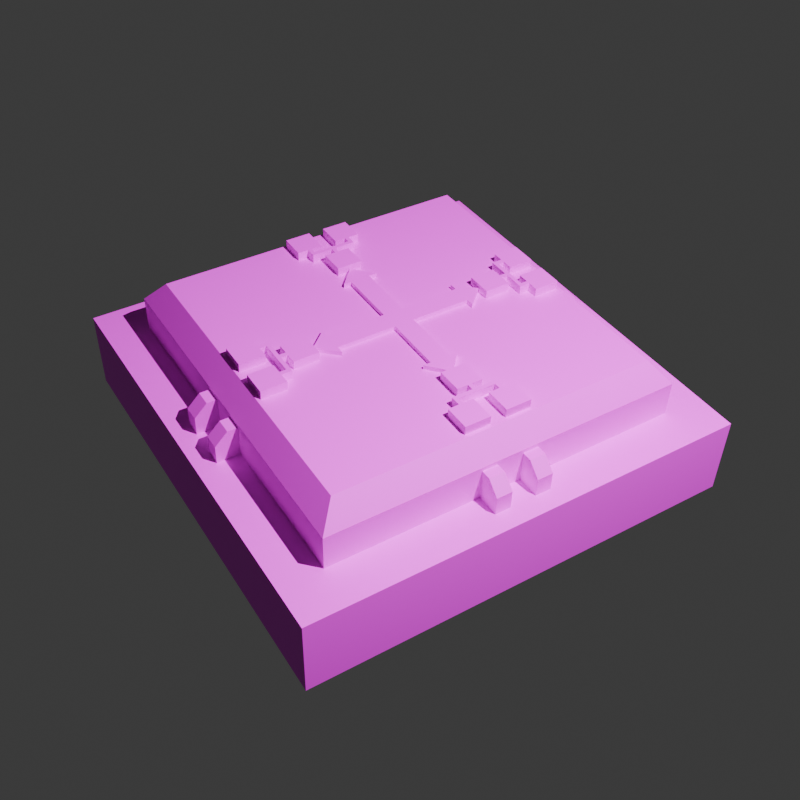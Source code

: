 # Source: DataBridge.blend  (saved by Blender 5.1.30; exported with 4.5.12 LTS)
import bpy
from mathutils import Matrix  # noqa: F401  (used for matrix-valued properties, if any)

bpy.ops.wm.read_factory_settings(use_empty=True)
scene = bpy.context.scene
scene.name = 'Scene'

# ---- collections
col_base_parts = bpy.data.collections.new('Base Parts'); scene.collection.children.link(col_base_parts)
col_base_parts.hide_render = True
col_combined_mesh = bpy.data.collections.new('Combined Mesh'); scene.collection.children.link(col_combined_mesh)
col_rendering = bpy.data.collections.new('Rendering'); scene.collection.children.link(col_rendering)

# ---- images (referenced by path relative to the original .blend; pixels are not part of the script)
import os
ASSET_DIR = os.environ.get("B2B_ASSET_DIR", "")  # directory of the original .blend (textures are referenced by path, not embedded)
HERE = os.path.dirname(os.path.abspath(__file__))  # packed textures are extracted next to this script under _unpacked/

def load_image(name, relpath, width, height, colorspace="sRGB"):
    """Load a texture the original file referenced (path relative to the .blend, or extracted next to this script)."""
    p = next((c for c in (os.path.join(HERE, relpath), os.path.join(ASSET_DIR, relpath)) if relpath and os.path.exists(c)), "")
    if p:
        img = bpy.data.images.load(p, check_existing=True)
        img.name = name
    else:  # same state as the original file: an image datablock whose file is absent (Cycles renders it pink)
        img = bpy.data.images.new(name, width, height)
        img.source = "FILE"
        img.filepath = "//" + (relpath or name)
    img.colorspace_settings.name = colorspace
    return img
img_color_black_png = load_image('color_black.png', 'color_black.png', 1024, 1024, 'sRGB')

# ---- materials (node trees are filled in below, after node groups)
mat_material = bpy.data.materials.new('Material')
mat_material.alpha_threshold = 0.0
mat_material.use_backface_culling_lightprobe_volume = False
mat_material.roughness = 0.5
mat_material.line_color = (0.0, 0.0, 0.0, 1.0)

# ---- material node trees
mat_material.use_nodes = True; mat_material.node_tree.nodes.clear()
_N = mat_material.node_tree.nodes; _L = mat_material.node_tree.links
n0 = _N.new('ShaderNodeOutputMaterial'); n0.name = 'Material Output'; n0.location = (200, 100)
n1 = _N.new('ShaderNodeBsdfPrincipled'); n1.name = 'Principled BSDF'; n1.location = (-200, 100)
n2 = _N.new('ShaderNodeTexImage'); n2.name = 'Image Texture'; n2.location = (-490, 80)
n2.image = img_color_black_png
_L.new(n1.outputs[0], n0.inputs[0])
_L.new(n2.outputs[0], n1.inputs[0])
n0.is_active_output = True

# ---- world
world_world = bpy.data.worlds.new('World'); scene.world = world_world
world_world.use_nodes = True; world_world.node_tree.nodes.clear()
_N = world_world.node_tree.nodes; _L = world_world.node_tree.links
n0 = _N.new('ShaderNodeOutputWorld'); n0.name = 'World Output'; n0.location = (200, 100)
n1 = _N.new('ShaderNodeBackground'); n1.name = 'Background'; n1.location = (-200, 100)
n1.inputs[0].default_value = (0.05088, 0.05088, 0.05088, 1.0)
_L.new(n1.outputs[0], n0.inputs[0])
n0.is_active_output = True
world_world.color = (0.05088, 0.05088, 0.05088)
world_world.sun_shadow_jitter_overblur = 0.0

# ---- cameras
cam_camera = bpy.data.cameras.new('Camera')
cam_camera.clip_end = 100.0
cam_camera.ortho_scale = 7.314

# ---- lights
light_point = bpy.data.lights.new('Point', 'POINT')
light_point.energy = 100.0

# ---- meshes
me_datasymbol = bpy.data.meshes.new('DataSymbol')
me_datasymbol.from_pydata([(-0.00225, 0.0095, -0.005), (-0.0145, 0.0095, -0.005), (-0.0145, 0.0385, -0.005), (-0.009, -0.0385, -0.005), (-0.02125, -0.0095, -0.005), (-0.009, -0.0095, -0.005), (-0.038, -0.0385, -0.005), (0.00225, 0.0095, -0.005), (0.0145, 0.0385, -0.005), (0.0145, 0.0095, -0.005), (0.00225, 0.00225, -0.005), (-0.00225, 0.00225, -0.005), (-0.02575, -0.0095, -0.005), (0.038, -0.0095, -0.005), (0.038, -0.0385, -0.005), (0.02575, -0.0095, -0.005), (-0.038, -0.0095, -0.005), (-0.02125, -0.00225, -0.005), (-0.02575, 0.00225, -0.005), (0.02125, -0.0095, -0.005), (0.02125, -0.00225, -0.005), (0.02575, 0.00225, -0.005), (0.009, -0.0385, -0.005), (0.009, -0.0095, -0.005), (0.00225, 0.00225, 0.005), (0.00225, 0.0095, 0.005), (0.0145, 0.0095, 0.005), (0.0145, 0.0385, 0.005), (-0.0145, 0.0385, 0.005), (-0.0145, 0.0095, 0.005), (-0.00225, 0.0095, 0.005), (-0.00225, 0.00225, 0.005), (-0.02575, 0.00225, 0.005), (-0.02575, -0.0095, 0.005), (-0.038, -0.0095, 0.005), (-0.038, -0.0385, 0.005), (-0.009, -0.0385, 0.005), (-0.009, -0.0095, 0.005), (-0.02125, -0.0095, 0.005), (-0.02125, -0.00225, 0.005), (0.02125, -0.00225, 0.005), (0.02125, -0.0095, 0.005), (0.009, -0.0095, 0.005), (0.009, -0.0385, 0.005), (0.038, -0.0385, 0.005), (0.038, -0.0095, 0.005), (0.02575, -0.0095, 0.005), (0.02575, 0.00225, 0.005)], [(25, 30), (24, 31), (33, 38), (32, 39), (41, 46), (40, 47)], [(2, 8, 9, 7, 0, 1), (1, 29, 28, 2), (3, 6, 16, 12, 4, 5), (12, 33, 32, 18), (12, 18, 17, 4), (21, 15, 19, 20), (20, 17, 18, 11, 10, 21), (14, 22, 23, 19, 15, 13), (8, 27, 26, 9), (0, 30, 29, 1), (16, 34, 33, 12), (11, 31, 30, 0), (3, 36, 35, 6), (7, 25, 24, 10), (10, 24, 47, 21), (19, 41, 40, 20), (5, 37, 36, 3), (2, 28, 27, 8), (20, 40, 39, 17), (4, 38, 37, 5), (17, 39, 38, 4), (6, 35, 34, 16), (10, 11, 0, 7), (22, 43, 42, 23), (14, 44, 43, 22), (13, 45, 44, 14), (15, 46, 45, 13), (21, 47, 46, 15), (9, 26, 25, 7), (18, 32, 31, 11), (23, 42, 41, 19)])
_uv = me_datasymbol.uv_layers.new(name='UVMap')
_uv.uv.foreach_set('vector', [0.08263, 0.298, 0.09027, 0.298, 0.09027, 0.2904, 0.08704, 0.2904, 0.08586, 0.2904, 0.08263, 0.2904, 0.09006, 0.2854, 0.09006, 0.288, 0.0977, 0.288, 0.0977, 0.2854, 0.08408, 0.2777, 0.07644, 0.2777, 0.07644, 0.2854, 0.07967, 0.2854, 0.08085, 0.2854, 0.08408, 0.2854, 0.08506, 0.2854, 0.08506, 0.288, 0.08815, 0.288, 0.08815, 0.2854, 0.07967, 0.2854, 0.07967, 0.2885, 0.08085, 0.2873, 0.08085, 0.2854, 0.09323, 0.2885, 0.09323, 0.2854, 0.09205, 0.2854, 0.09205, 0.2873, 0.09205, 0.2873, 0.08085, 0.2873, 0.07967, 0.2885, 0.08586, 0.2885, 0.08704, 0.2885, 0.09323, 0.2885, 0.09646, 0.2777, 0.08882, 0.2777, 0.08882, 0.2854, 0.09205, 0.2854, 0.09323, 0.2854, 0.09646, 0.2854, 0.0977, 0.2854, 0.0977, 0.288, 0.09006, 0.288, 0.09006, 0.2854, 0.08586, 0.2854, 0.08586, 0.288, 0.08263, 0.288, 0.08263, 0.2854, 0.07644, 0.2854, 0.07644, 0.288, 0.07967, 0.288, 0.07967, 0.2854, 0.08815, 0.2854, 0.08815, 0.288, 0.09006, 0.288, 0.09006, 0.2854, 0.08408, 0.2854, 0.08408, 0.288, 0.07644, 0.288, 0.07644, 0.2854, 0.09006, 0.2854, 0.09006, 0.288, 0.08815, 0.288, 0.08815, 0.2854, 0.08704, 0.2854, 0.08704, 0.288, 0.09323, 0.288, 0.09323, 0.2854, 0.08506, 0.2854, 0.08506, 0.288, 0.08697, 0.288, 0.08697, 0.2854, 0.08506, 0.2854, 0.08506, 0.288, 0.07742, 0.288, 0.07742, 0.2854, 0.08263, 0.2854, 0.08263, 0.288, 0.09027, 0.288, 0.09027, 0.2854, 0.09205, 0.2854, 0.09205, 0.288, 0.08085, 0.288, 0.08085, 0.2854, 0.08085, 0.2854, 0.08085, 0.288, 0.08408, 0.288, 0.08408, 0.2854, 0.08697, 0.2854, 0.08697, 0.288, 0.08506, 0.288, 0.08506, 0.2854, 0.07742, 0.2854, 0.07742, 0.288, 0.08506, 0.288, 0.08506, 0.2854, 0.08704, 0.2885, 0.08586, 0.2885, 0.08586, 0.2904, 0.08704, 0.2904, 0.07742, 0.2854, 0.07742, 0.288, 0.08506, 0.288, 0.08506, 0.2854, 0.09646, 0.2854, 0.09646, 0.288, 0.08882, 0.288, 0.08882, 0.2854, 0.08506, 0.2854, 0.08506, 0.288, 0.07742, 0.288, 0.07742, 0.2854, 0.09323, 0.2854, 0.09323, 0.288, 0.09646, 0.288, 0.09646, 0.2854, 0.08815, 0.2854, 0.08815, 0.288, 0.08506, 0.288, 0.08506, 0.2854, 0.09027, 0.2854, 0.09027, 0.288, 0.08704, 0.288, 0.08704, 0.2854, 0.07967, 0.2854, 0.07967, 0.288, 0.08586, 0.288, 0.08586, 0.2854, 0.08882, 0.2854, 0.08882, 0.288, 0.09205, 0.288, 0.09205, 0.2854])
me_datasymbol.materials.append(mat_material)
me_datasymbol.update()
me_cube_003 = bpy.data.meshes.new('Cube.003')
me_cube_003.from_pydata([(-0.25, -0.25, -0.2925), (-0.2025, -0.2025, -0.16), (-0.25, 0.25, -0.2925), (-0.2025, 0.2025, -0.16), (0.25, -0.25, -0.2925), (0.2025, -0.2025, -0.16), (0.25, 0.25, -0.2925), (0.2025, 0.2025, -0.16), (-0.25, -0.25, -0.2), (-0.25, 0.25, -0.2), (0.25, 0.25, -0.2), (0.25, -0.25, -0.2), (-0.1822, -0.1822, -0.135), (-0.1822, 0.1822, -0.135), (0.1822, 0.1822, -0.135), (0.1822, -0.1822, -0.135), (-0.1822, 0.0, -0.135), (0.1822, 0.0, -0.135), (0.0, 0.1822, -0.135), (0.0, -0.1822, -0.135), (0.0, 0.0, -0.135), (-0.2025, -0.2025, -0.2), (-0.2025, 0.2025, -0.2), (0.2025, -0.2025, -0.2), (0.2025, 0.2025, -0.2)], [], [(3, 7, 24, 22), (5, 1, 21, 23), (1, 3, 22, 21), (7, 5, 23, 24), (2, 6, 4, 0), (5, 7, 14, 17, 15), (4, 11, 8, 0), (6, 10, 11, 4), (2, 9, 10, 6), (0, 8, 9, 2), (20, 16, 12, 19), (3, 1, 12, 16, 13), (1, 5, 15, 19, 12), (7, 3, 13, 18, 14), (18, 13, 16, 20), (14, 18, 20, 17), (17, 20, 19, 15), (23, 11, 10, 24), (24, 10, 9, 22), (22, 9, 8, 21), (21, 8, 11, 23)])
_uv = me_cube_003.uv_layers.new(name='UVMap')
_uv.uv.foreach_set('vector', [0.6458, 0.5885, 0.6458, 0.6169, 0.6458, 0.6169, 0.6458, 0.5885, 0.6458, 0.6453, 0.6458, 0.6736, 0.6458, 0.6736, 0.6458, 0.6453, 0.6458, 0.5601, 0.6458, 0.5885, 0.6458, 0.5885, 0.6458, 0.5601, 0.6458, 0.6169, 0.6458, 0.6453, 0.6458, 0.6453, 0.6458, 0.6169, 0.5891, 0.6169, 0.6175, 0.6169, 0.6175, 0.6453, 0.5891, 0.6453, 0.6458, 0.6453, 0.6458, 0.6169, 0.6458, 0.6169, 0.6458, 0.6311, 0.6458, 0.6453, 0.7873, 0.6502, 0.8014, 0.6502, 0.8014, 0.6786, 0.7873, 0.6786, 0.7873, 0.6218, 0.8014, 0.6218, 0.8014, 0.6502, 0.7873, 0.6502, 0.7873, 0.5934, 0.8014, 0.5934, 0.8014, 0.6218, 0.7873, 0.6218, 0.7873, 0.5651, 0.8014, 0.5651, 0.8014, 0.5934, 0.7873, 0.5934, 0.66, 0.6311, 0.6742, 0.6311, 0.6742, 0.6453, 0.66, 0.6453, 0.6458, 0.5885, 0.6458, 0.5601, 0.6458, 0.5601, 0.6458, 0.5743, 0.6458, 0.5885, 0.6458, 0.6736, 0.6458, 0.6453, 0.6458, 0.6453, 0.6458, 0.6594, 0.6458, 0.6736, 0.6458, 0.6169, 0.6458, 0.5885, 0.6458, 0.5885, 0.6458, 0.6027, 0.6458, 0.6169, 0.66, 0.6169, 0.6742, 0.6169, 0.6742, 0.6311, 0.66, 0.6311, 0.6458, 0.6169, 0.66, 0.6169, 0.66, 0.6311, 0.6458, 0.6311, 0.6458, 0.6311, 0.66, 0.6311, 0.66, 0.6453, 0.6458, 0.6453, 0.6458, 0.6453, 0.8014, 0.6502, 0.8014, 0.6218, 0.6458, 0.6169, 0.6458, 0.6169, 0.8014, 0.6218, 0.8014, 0.5934, 0.6458, 0.5885, 0.6458, 0.5885, 0.8014, 0.5934, 0.8014, 0.5651, 0.6458, 0.5601, 0.6458, 0.5601, 0.8014, 0.5651, 0.8014, 0.6502, 0.6458, 0.6453])
me_cube_003.materials.append(mat_material)
me_cube_003.update()
me_datasymbol_001 = bpy.data.meshes.new('DataSymbol.001')
me_datasymbol_001.from_pydata([(-0.00225, 0.0095, -0.005), (-0.0145, 0.0095, -0.005), (-0.0145, 0.0385, -0.005), (-0.009, -0.0385, -0.005), (-0.02125, -0.0095, -0.005), (-0.009, -0.0095, -0.005), (-0.038, -0.0385, -0.005), (0.00225, 0.0095, -0.005), (0.0145, 0.0385, -0.005), (0.0145, 0.0095, -0.005), (0.00225, 0.00225, -0.005), (-0.00225, 0.00225, -0.005), (-0.02575, -0.0095, -0.005), (0.038, -0.0095, -0.005), (0.038, -0.0385, -0.005), (0.02575, -0.0095, -0.005), (-0.038, -0.0095, -0.005), (-0.02125, -0.00225, -0.005), (-0.02575, 0.00225, -0.005), (0.02125, -0.0095, -0.005), (0.02125, -0.00225, -0.005), (0.02575, 0.00225, -0.005), (0.009, -0.0385, -0.005), (0.009, -0.0095, -0.005), (0.00225, 0.00225, 0.005), (0.00225, 0.0095, 0.005), (0.0145, 0.0095, 0.005), (0.0145, 0.0385, 0.005), (-0.0145, 0.0385, 0.005), (-0.0145, 0.0095, 0.005), (-0.00225, 0.0095, 0.005), (-0.00225, 0.00225, 0.005), (-0.02575, 0.00225, 0.005), (-0.02575, -0.0095, 0.005), (-0.038, -0.0095, 0.005), (-0.038, -0.0385, 0.005), (-0.009, -0.0385, 0.005), (-0.009, -0.0095, 0.005), (-0.02125, -0.0095, 0.005), (-0.02125, -0.00225, 0.005), (0.02125, -0.00225, 0.005), (0.02125, -0.0095, 0.005), (0.009, -0.0095, 0.005), (0.009, -0.0385, 0.005), (0.038, -0.0385, 0.005), (0.038, -0.0095, 0.005), (0.02575, -0.0095, 0.005), (0.02575, 0.00225, 0.005)], [(25, 30), (24, 31), (33, 38), (32, 39), (41, 46), (40, 47)], [(2, 8, 9, 7, 0, 1), (1, 29, 28, 2), (3, 6, 16, 12, 4, 5), (12, 33, 32, 18), (12, 18, 17, 4), (21, 15, 19, 20), (20, 17, 18, 11, 10, 21), (14, 22, 23, 19, 15, 13), (8, 27, 26, 9), (0, 30, 29, 1), (16, 34, 33, 12), (11, 31, 30, 0), (3, 36, 35, 6), (7, 25, 24, 10), (10, 24, 47, 21), (19, 41, 40, 20), (5, 37, 36, 3), (2, 28, 27, 8), (20, 40, 39, 17), (4, 38, 37, 5), (17, 39, 38, 4), (6, 35, 34, 16), (10, 11, 0, 7), (22, 43, 42, 23), (14, 44, 43, 22), (13, 45, 44, 14), (15, 46, 45, 13), (21, 47, 46, 15), (9, 26, 25, 7), (18, 32, 31, 11), (23, 42, 41, 19)])
_uv = me_datasymbol_001.uv_layers.new(name='UVMap')
_uv.uv.foreach_set('vector', [0.08263, 0.298, 0.09027, 0.298, 0.09027, 0.2904, 0.08704, 0.2904, 0.08586, 0.2904, 0.08263, 0.2904, 0.09006, 0.2854, 0.09006, 0.288, 0.0977, 0.288, 0.0977, 0.2854, 0.08408, 0.2777, 0.07644, 0.2777, 0.07644, 0.2854, 0.07967, 0.2854, 0.08085, 0.2854, 0.08408, 0.2854, 0.08506, 0.2854, 0.08506, 0.288, 0.08815, 0.288, 0.08815, 0.2854, 0.07967, 0.2854, 0.07967, 0.2885, 0.08085, 0.2873, 0.08085, 0.2854, 0.09323, 0.2885, 0.09323, 0.2854, 0.09205, 0.2854, 0.09205, 0.2873, 0.09205, 0.2873, 0.08085, 0.2873, 0.07967, 0.2885, 0.08586, 0.2885, 0.08704, 0.2885, 0.09323, 0.2885, 0.09646, 0.2777, 0.08882, 0.2777, 0.08882, 0.2854, 0.09205, 0.2854, 0.09323, 0.2854, 0.09646, 0.2854, 0.0977, 0.2854, 0.0977, 0.288, 0.09006, 0.288, 0.09006, 0.2854, 0.08586, 0.2854, 0.08586, 0.288, 0.08263, 0.288, 0.08263, 0.2854, 0.07644, 0.2854, 0.07644, 0.288, 0.07967, 0.288, 0.07967, 0.2854, 0.08815, 0.2854, 0.08815, 0.288, 0.09006, 0.288, 0.09006, 0.2854, 0.08408, 0.2854, 0.08408, 0.288, 0.07644, 0.288, 0.07644, 0.2854, 0.09006, 0.2854, 0.09006, 0.288, 0.08815, 0.288, 0.08815, 0.2854, 0.08704, 0.2854, 0.08704, 0.288, 0.09323, 0.288, 0.09323, 0.2854, 0.08506, 0.2854, 0.08506, 0.288, 0.08697, 0.288, 0.08697, 0.2854, 0.08506, 0.2854, 0.08506, 0.288, 0.07742, 0.288, 0.07742, 0.2854, 0.08263, 0.2854, 0.08263, 0.288, 0.09027, 0.288, 0.09027, 0.2854, 0.09205, 0.2854, 0.09205, 0.288, 0.08085, 0.288, 0.08085, 0.2854, 0.08085, 0.2854, 0.08085, 0.288, 0.08408, 0.288, 0.08408, 0.2854, 0.08697, 0.2854, 0.08697, 0.288, 0.08506, 0.288, 0.08506, 0.2854, 0.07742, 0.2854, 0.07742, 0.288, 0.08506, 0.288, 0.08506, 0.2854, 0.08704, 0.2885, 0.08586, 0.2885, 0.08586, 0.2904, 0.08704, 0.2904, 0.07742, 0.2854, 0.07742, 0.288, 0.08506, 0.288, 0.08506, 0.2854, 0.09646, 0.2854, 0.09646, 0.288, 0.08882, 0.288, 0.08882, 0.2854, 0.08506, 0.2854, 0.08506, 0.288, 0.07742, 0.288, 0.07742, 0.2854, 0.09323, 0.2854, 0.09323, 0.288, 0.09646, 0.288, 0.09646, 0.2854, 0.08815, 0.2854, 0.08815, 0.288, 0.08506, 0.288, 0.08506, 0.2854, 0.09027, 0.2854, 0.09027, 0.288, 0.08704, 0.288, 0.08704, 0.2854, 0.07967, 0.2854, 0.07967, 0.288, 0.08586, 0.288, 0.08586, 0.2854, 0.08882, 0.2854, 0.08882, 0.288, 0.09205, 0.288, 0.09205, 0.2854])
me_datasymbol_001.materials.append(mat_material)
me_datasymbol_001.update()
me_datasymbol_002 = bpy.data.meshes.new('DataSymbol.002')
me_datasymbol_002.from_pydata([(-0.00225, 0.0095, -0.005), (-0.0145, 0.0095, -0.005), (-0.0145, 0.0385, -0.005), (-0.009, -0.0385, -0.005), (-0.02125, -0.0095, -0.005), (-0.009, -0.0095, -0.005), (-0.038, -0.0385, -0.005), (0.00225, 0.0095, -0.005), (0.0145, 0.0385, -0.005), (0.0145, 0.0095, -0.005), (0.00225, 0.00225, -0.005), (-0.00225, 0.00225, -0.005), (-0.02575, -0.0095, -0.005), (0.038, -0.0095, -0.005), (0.038, -0.0385, -0.005), (0.02575, -0.0095, -0.005), (-0.038, -0.0095, -0.005), (-0.02125, -0.00225, -0.005), (-0.02575, 0.00225, -0.005), (0.02125, -0.0095, -0.005), (0.02125, -0.00225, -0.005), (0.02575, 0.00225, -0.005), (0.009, -0.0385, -0.005), (0.009, -0.0095, -0.005), (0.00225, 0.00225, 0.005), (0.00225, 0.0095, 0.005), (0.0145, 0.0095, 0.005), (0.0145, 0.0385, 0.005), (-0.0145, 0.0385, 0.005), (-0.0145, 0.0095, 0.005), (-0.00225, 0.0095, 0.005), (-0.00225, 0.00225, 0.005), (-0.02575, 0.00225, 0.005), (-0.02575, -0.0095, 0.005), (-0.038, -0.0095, 0.005), (-0.038, -0.0385, 0.005), (-0.009, -0.0385, 0.005), (-0.009, -0.0095, 0.005), (-0.02125, -0.0095, 0.005), (-0.02125, -0.00225, 0.005), (0.02125, -0.00225, 0.005), (0.02125, -0.0095, 0.005), (0.009, -0.0095, 0.005), (0.009, -0.0385, 0.005), (0.038, -0.0385, 0.005), (0.038, -0.0095, 0.005), (0.02575, -0.0095, 0.005), (0.02575, 0.00225, 0.005)], [(25, 30), (24, 31), (33, 38), (32, 39), (41, 46), (40, 47)], [(2, 8, 9, 7, 0, 1), (1, 29, 28, 2), (3, 6, 16, 12, 4, 5), (12, 33, 32, 18), (12, 18, 17, 4), (21, 15, 19, 20), (20, 17, 18, 11, 10, 21), (14, 22, 23, 19, 15, 13), (8, 27, 26, 9), (0, 30, 29, 1), (16, 34, 33, 12), (11, 31, 30, 0), (3, 36, 35, 6), (7, 25, 24, 10), (10, 24, 47, 21), (19, 41, 40, 20), (5, 37, 36, 3), (2, 28, 27, 8), (20, 40, 39, 17), (4, 38, 37, 5), (17, 39, 38, 4), (6, 35, 34, 16), (10, 11, 0, 7), (22, 43, 42, 23), (14, 44, 43, 22), (13, 45, 44, 14), (15, 46, 45, 13), (21, 47, 46, 15), (9, 26, 25, 7), (18, 32, 31, 11), (23, 42, 41, 19)])
_uv = me_datasymbol_002.uv_layers.new(name='UVMap')
_uv.uv.foreach_set('vector', [0.08263, 0.298, 0.09027, 0.298, 0.09027, 0.2904, 0.08704, 0.2904, 0.08586, 0.2904, 0.08263, 0.2904, 0.09006, 0.2854, 0.09006, 0.288, 0.0977, 0.288, 0.0977, 0.2854, 0.08408, 0.2777, 0.07644, 0.2777, 0.07644, 0.2854, 0.07967, 0.2854, 0.08085, 0.2854, 0.08408, 0.2854, 0.08506, 0.2854, 0.08506, 0.288, 0.08815, 0.288, 0.08815, 0.2854, 0.07967, 0.2854, 0.07967, 0.2885, 0.08085, 0.2873, 0.08085, 0.2854, 0.09323, 0.2885, 0.09323, 0.2854, 0.09205, 0.2854, 0.09205, 0.2873, 0.09205, 0.2873, 0.08085, 0.2873, 0.07967, 0.2885, 0.08586, 0.2885, 0.08704, 0.2885, 0.09323, 0.2885, 0.09646, 0.2777, 0.08882, 0.2777, 0.08882, 0.2854, 0.09205, 0.2854, 0.09323, 0.2854, 0.09646, 0.2854, 0.0977, 0.2854, 0.0977, 0.288, 0.09006, 0.288, 0.09006, 0.2854, 0.08586, 0.2854, 0.08586, 0.288, 0.08263, 0.288, 0.08263, 0.2854, 0.07644, 0.2854, 0.07644, 0.288, 0.07967, 0.288, 0.07967, 0.2854, 0.08815, 0.2854, 0.08815, 0.288, 0.09006, 0.288, 0.09006, 0.2854, 0.08408, 0.2854, 0.08408, 0.288, 0.07644, 0.288, 0.07644, 0.2854, 0.09006, 0.2854, 0.09006, 0.288, 0.08815, 0.288, 0.08815, 0.2854, 0.08704, 0.2854, 0.08704, 0.288, 0.09323, 0.288, 0.09323, 0.2854, 0.08506, 0.2854, 0.08506, 0.288, 0.08697, 0.288, 0.08697, 0.2854, 0.08506, 0.2854, 0.08506, 0.288, 0.07742, 0.288, 0.07742, 0.2854, 0.08263, 0.2854, 0.08263, 0.288, 0.09027, 0.288, 0.09027, 0.2854, 0.09205, 0.2854, 0.09205, 0.288, 0.08085, 0.288, 0.08085, 0.2854, 0.08085, 0.2854, 0.08085, 0.288, 0.08408, 0.288, 0.08408, 0.2854, 0.08697, 0.2854, 0.08697, 0.288, 0.08506, 0.288, 0.08506, 0.2854, 0.07742, 0.2854, 0.07742, 0.288, 0.08506, 0.288, 0.08506, 0.2854, 0.08704, 0.2885, 0.08586, 0.2885, 0.08586, 0.2904, 0.08704, 0.2904, 0.07742, 0.2854, 0.07742, 0.288, 0.08506, 0.288, 0.08506, 0.2854, 0.09646, 0.2854, 0.09646, 0.288, 0.08882, 0.288, 0.08882, 0.2854, 0.08506, 0.2854, 0.08506, 0.288, 0.07742, 0.288, 0.07742, 0.2854, 0.09323, 0.2854, 0.09323, 0.288, 0.09646, 0.288, 0.09646, 0.2854, 0.08815, 0.2854, 0.08815, 0.288, 0.08506, 0.288, 0.08506, 0.2854, 0.09027, 0.2854, 0.09027, 0.288, 0.08704, 0.288, 0.08704, 0.2854, 0.07967, 0.2854, 0.07967, 0.288, 0.08586, 0.288, 0.08586, 0.2854, 0.08882, 0.2854, 0.08882, 0.288, 0.09205, 0.288, 0.09205, 0.2854])
me_datasymbol_002.materials.append(mat_material)
me_datasymbol_002.update()
me_datasymbol_003 = bpy.data.meshes.new('DataSymbol.003')
me_datasymbol_003.from_pydata([(-0.00225, 0.0095, -0.005), (-0.0145, 0.0095, -0.005), (-0.0145, 0.0385, -0.005), (-0.009, -0.0385, -0.005), (-0.02125, -0.0095, -0.005), (-0.009, -0.0095, -0.005), (-0.038, -0.0385, -0.005), (0.00225, 0.0095, -0.005), (0.0145, 0.0385, -0.005), (0.0145, 0.0095, -0.005), (0.00225, 0.00225, -0.005), (-0.00225, 0.00225, -0.005), (-0.02575, -0.0095, -0.005), (0.038, -0.0095, -0.005), (0.038, -0.0385, -0.005), (0.02575, -0.0095, -0.005), (-0.038, -0.0095, -0.005), (-0.02125, -0.00225, -0.005), (-0.02575, 0.00225, -0.005), (0.02125, -0.0095, -0.005), (0.02125, -0.00225, -0.005), (0.02575, 0.00225, -0.005), (0.009, -0.0385, -0.005), (0.009, -0.0095, -0.005), (0.00225, 0.00225, 0.005), (0.00225, 0.0095, 0.005), (0.0145, 0.0095, 0.005), (0.0145, 0.0385, 0.005), (-0.0145, 0.0385, 0.005), (-0.0145, 0.0095, 0.005), (-0.00225, 0.0095, 0.005), (-0.00225, 0.00225, 0.005), (-0.02575, 0.00225, 0.005), (-0.02575, -0.0095, 0.005), (-0.038, -0.0095, 0.005), (-0.038, -0.0385, 0.005), (-0.009, -0.0385, 0.005), (-0.009, -0.0095, 0.005), (-0.02125, -0.0095, 0.005), (-0.02125, -0.00225, 0.005), (0.02125, -0.00225, 0.005), (0.02125, -0.0095, 0.005), (0.009, -0.0095, 0.005), (0.009, -0.0385, 0.005), (0.038, -0.0385, 0.005), (0.038, -0.0095, 0.005), (0.02575, -0.0095, 0.005), (0.02575, 0.00225, 0.005)], [(25, 30), (24, 31), (33, 38), (32, 39), (41, 46), (40, 47)], [(2, 8, 9, 7, 0, 1), (1, 29, 28, 2), (3, 6, 16, 12, 4, 5), (12, 33, 32, 18), (12, 18, 17, 4), (21, 15, 19, 20), (20, 17, 18, 11, 10, 21), (14, 22, 23, 19, 15, 13), (8, 27, 26, 9), (0, 30, 29, 1), (16, 34, 33, 12), (11, 31, 30, 0), (3, 36, 35, 6), (7, 25, 24, 10), (10, 24, 47, 21), (19, 41, 40, 20), (5, 37, 36, 3), (2, 28, 27, 8), (20, 40, 39, 17), (4, 38, 37, 5), (17, 39, 38, 4), (6, 35, 34, 16), (10, 11, 0, 7), (22, 43, 42, 23), (14, 44, 43, 22), (13, 45, 44, 14), (15, 46, 45, 13), (21, 47, 46, 15), (9, 26, 25, 7), (18, 32, 31, 11), (23, 42, 41, 19)])
_uv = me_datasymbol_003.uv_layers.new(name='UVMap')
_uv.uv.foreach_set('vector', [0.08263, 0.298, 0.09027, 0.298, 0.09027, 0.2904, 0.08704, 0.2904, 0.08586, 0.2904, 0.08263, 0.2904, 0.09006, 0.2854, 0.09006, 0.288, 0.0977, 0.288, 0.0977, 0.2854, 0.08408, 0.2777, 0.07644, 0.2777, 0.07644, 0.2854, 0.07967, 0.2854, 0.08085, 0.2854, 0.08408, 0.2854, 0.08506, 0.2854, 0.08506, 0.288, 0.08815, 0.288, 0.08815, 0.2854, 0.07967, 0.2854, 0.07967, 0.2885, 0.08085, 0.2873, 0.08085, 0.2854, 0.09323, 0.2885, 0.09323, 0.2854, 0.09205, 0.2854, 0.09205, 0.2873, 0.09205, 0.2873, 0.08085, 0.2873, 0.07967, 0.2885, 0.08586, 0.2885, 0.08704, 0.2885, 0.09323, 0.2885, 0.09646, 0.2777, 0.08882, 0.2777, 0.08882, 0.2854, 0.09205, 0.2854, 0.09323, 0.2854, 0.09646, 0.2854, 0.0977, 0.2854, 0.0977, 0.288, 0.09006, 0.288, 0.09006, 0.2854, 0.08586, 0.2854, 0.08586, 0.288, 0.08263, 0.288, 0.08263, 0.2854, 0.07644, 0.2854, 0.07644, 0.288, 0.07967, 0.288, 0.07967, 0.2854, 0.08815, 0.2854, 0.08815, 0.288, 0.09006, 0.288, 0.09006, 0.2854, 0.08408, 0.2854, 0.08408, 0.288, 0.07644, 0.288, 0.07644, 0.2854, 0.09006, 0.2854, 0.09006, 0.288, 0.08815, 0.288, 0.08815, 0.2854, 0.08704, 0.2854, 0.08704, 0.288, 0.09323, 0.288, 0.09323, 0.2854, 0.08506, 0.2854, 0.08506, 0.288, 0.08697, 0.288, 0.08697, 0.2854, 0.08506, 0.2854, 0.08506, 0.288, 0.07742, 0.288, 0.07742, 0.2854, 0.08263, 0.2854, 0.08263, 0.288, 0.09027, 0.288, 0.09027, 0.2854, 0.09205, 0.2854, 0.09205, 0.288, 0.08085, 0.288, 0.08085, 0.2854, 0.08085, 0.2854, 0.08085, 0.288, 0.08408, 0.288, 0.08408, 0.2854, 0.08697, 0.2854, 0.08697, 0.288, 0.08506, 0.288, 0.08506, 0.2854, 0.07742, 0.2854, 0.07742, 0.288, 0.08506, 0.288, 0.08506, 0.2854, 0.08704, 0.2885, 0.08586, 0.2885, 0.08586, 0.2904, 0.08704, 0.2904, 0.07742, 0.2854, 0.07742, 0.288, 0.08506, 0.288, 0.08506, 0.2854, 0.09646, 0.2854, 0.09646, 0.288, 0.08882, 0.288, 0.08882, 0.2854, 0.08506, 0.2854, 0.08506, 0.288, 0.07742, 0.288, 0.07742, 0.2854, 0.09323, 0.2854, 0.09323, 0.288, 0.09646, 0.288, 0.09646, 0.2854, 0.08815, 0.2854, 0.08815, 0.288, 0.08506, 0.288, 0.08506, 0.2854, 0.09027, 0.2854, 0.09027, 0.288, 0.08704, 0.288, 0.08704, 0.2854, 0.07967, 0.2854, 0.07967, 0.288, 0.08586, 0.288, 0.08586, 0.2854, 0.08882, 0.2854, 0.08882, 0.288, 0.09205, 0.288, 0.09205, 0.2854])
me_datasymbol_003.materials.append(mat_material)
me_datasymbol_003.update()
me_cube_004 = bpy.data.meshes.new('Cube.004')
me_cube_004.from_pydata([(-0.0125, -0.0125, -0.0125), (-0.0125, -0.0125, -0.0075), (-0.0125, 0.0125, -0.0125), (-0.0125, 0.0125, -0.0075), (0.0125, -0.0125, -0.0125), (0.0125, -0.0125, -0.0075), (0.0125, 0.0125, -0.0125), (0.0125, 0.0125, -0.0075), (-0.0125, -0.0125, -0.0125), (-0.0125, -0.0125, -0.0075), (-0.0125, 0.0125, -0.0075), (-0.0125, 0.0125, -0.0125), (0.0125, 0.0125, -0.0125), (0.0125, 0.0125, -0.0075), (0.0125, -0.0125, -0.0075), (0.0125, -0.0125, -0.0125), (-0.0125, -0.0125, -0.0125), (-0.0125, -0.0125, -0.0075), (-0.0125, 0.0125, -0.0075), (-0.0125, 0.0125, -0.0125), (0.0125, 0.0125, -0.0125), (0.0125, 0.0125, -0.0075), (0.0125, -0.0125, -0.0075), (0.0125, -0.0125, -0.0125), (-0.0125, -0.0125, -0.0125), (-0.0125, -0.0125, -0.0075), (-0.0125, 0.0125, -0.0075), (-0.0125, 0.0125, -0.0125), (0.0125, 0.0125, -0.0125), (0.0125, 0.0125, -0.0075), (0.0125, -0.0125, -0.0075), (0.0125, -0.0125, -0.0125), (-0.0875, -0.0125, -0.0125), (-0.0875, -0.0125, -0.0075), (-0.0875, 0.0125, -0.0075), (-0.0875, 0.0125, -0.0125), (0.0875, 0.0125, -0.0125), (0.0875, 0.0125, -0.0075), (0.0875, -0.0125, -0.0075), (0.0875, -0.0125, -0.0125), (-0.0125, 0.0875, -0.0125), (-0.0125, 0.0875, -0.0075), (0.0125, 0.0875, -0.0075), (0.0125, 0.0875, -0.0125), (0.0125, -0.0875, -0.0125), (0.0125, -0.0875, -0.0075), (-0.0125, -0.0875, -0.0075), (-0.0125, -0.0875, -0.0125), (-0.0875, -0.0125, -0.0125), (-0.0875, -0.0125, -0.0075), (-0.0875, 0.0125, -0.0075), (-0.0875, 0.0125, -0.0125), (-0.0875, -0.0125, -0.0125), (-0.0875, -0.0125, -0.0075), (-0.0875, 0.0125, -0.0075), (-0.0875, 0.0125, -0.0125), (0.0875, 0.0225, -0.0125), (0.0875, 0.0225, -0.0075), (-0.0875, 0.0225, -0.0075), (-0.0875, 0.0225, -0.0125), (0.0875, -0.0225, -0.0075), (0.0875, -0.0225, -0.0125), (-0.0875, -0.0225, -0.0125), (-0.0875, -0.0225, -0.0075), (-0.0225, 0.0875, -0.0125), (-0.0225, 0.0875, -0.0075), (-0.0225, -0.0875, -0.0075), (-0.0225, -0.0875, -0.0125), (0.0225, 0.0875, -0.0075), (0.0225, 0.0875, -0.0125), (0.0225, -0.0875, -0.0125), (0.0225, -0.0875, -0.0075), (0.0, 0.1125, -0.0075), (0.0, 0.1125, -0.0125), (0.0, -0.1125, -0.0075), (0.0, -0.1125, -0.0125), (0.1125, 0.0, -0.0075), (0.1125, 0.0, -0.0125), (-0.1125, 0.0, -0.0075), (-0.1125, 0.0, -0.0125)], [], [(5, 1, 9, 14), (7, 3, 1, 5), (15, 14, 22, 23), (14, 9, 17, 22), (4, 5, 14, 15), (3, 7, 13, 10), (2, 3, 10, 11), (1, 0, 8, 9), (7, 6, 12, 13), (21, 20, 28, 29), (10, 13, 21, 18), (11, 10, 18, 19), (13, 12, 20, 21), (9, 8, 16, 17), (17, 16, 24, 25), (22, 17, 25, 30), (23, 22, 30, 31), (18, 21, 29, 26), (19, 18, 26, 27), (1, 33, 32, 0), (3, 34, 78, 33, 1), (2, 35, 34, 3), (7, 37, 36, 6), (5, 38, 76, 37, 7), (4, 39, 38, 5), (26, 41, 40, 27), (29, 42, 72, 41, 26), (28, 43, 42, 29), (30, 45, 44, 31), (25, 46, 74, 45, 30), (24, 47, 46, 25), (34, 35, 51, 50), (32, 33, 49, 48), (50, 51, 55, 54), (48, 49, 53, 52), (54, 55, 59, 58), (36, 37, 57, 56), (52, 53, 63, 62), (38, 39, 61, 60), (46, 47, 67, 66), (40, 41, 65, 64), (44, 45, 71, 70), (42, 43, 69, 68), (56, 57, 76, 77), (61, 77, 76, 60), (38, 60, 76), (76, 57, 37), (70, 71, 74, 75), (67, 75, 74, 66), (46, 66, 74), (74, 71, 45), (62, 63, 78, 79), (59, 79, 78, 58), (54, 58, 78), (63, 53, 78), (64, 65, 72, 73), (69, 73, 72, 68), (42, 68, 72), (72, 65, 41)])
_uv = me_cube_004.uv_layers.new(name='UVMap')
_uv.uv.foreach_set('vector', [0.09523, 0.4676, 0.08931, 0.4676, 0.08931, 0.4676, 0.09523, 0.4676, 0.09523, 0.4735, 0.08931, 0.4735, 0.08931, 0.4676, 0.09523, 0.4676, 0.09523, 0.4676, 0.09523, 0.4676, 0.09523, 0.4676, 0.09523, 0.4676, 0.09523, 0.4676, 0.08931, 0.4676, 0.08931, 0.4676, 0.09523, 0.4676, 0.09523, 0.4676, 0.09523, 0.4676, 0.09523, 0.4676, 0.09523, 0.4676, 0.08931, 0.4735, 0.09523, 0.4735, 0.09523, 0.4735, 0.08931, 0.4735, 0.08931, 0.4735, 0.08931, 0.4735, 0.08931, 0.4735, 0.08931, 0.4735, 0.08931, 0.4676, 0.08931, 0.4676, 0.08931, 0.4676, 0.08931, 0.4676, 0.09523, 0.4735, 0.09523, 0.4735, 0.09523, 0.4735, 0.09523, 0.4735, 0.09523, 0.4735, 0.09523, 0.4735, 0.09523, 0.4735, 0.09523, 0.4735, 0.08931, 0.4735, 0.09523, 0.4735, 0.09523, 0.4735, 0.08931, 0.4735, 0.08931, 0.4735, 0.08931, 0.4735, 0.08931, 0.4735, 0.08931, 0.4735, 0.09523, 0.4735, 0.09523, 0.4735, 0.09523, 0.4735, 0.09523, 0.4735, 0.08931, 0.4676, 0.08931, 0.4676, 0.08931, 0.4676, 0.08931, 0.4676, 0.08931, 0.4676, 0.08931, 0.4676, 0.08931, 0.4676, 0.08931, 0.4676, 0.09523, 0.4676, 0.08931, 0.4676, 0.08931, 0.4676, 0.09523, 0.4676, 0.09523, 0.4676, 0.09523, 0.4676, 0.09523, 0.4676, 0.09523, 0.4676, 0.08931, 0.4735, 0.09523, 0.4735, 0.09523, 0.4735, 0.08931, 0.4735, 0.08931, 0.4735, 0.08931, 0.4735, 0.08931, 0.4735, 0.08931, 0.4735, 0.08931, 0.4711, 0.07155, 0.4711, 0.07155, 0.4699, 0.08931, 0.4699, 0.08931, 0.4735, 0.07155, 0.4735, 0.06563, 0.4706, 0.07155, 0.4676, 0.08931, 0.4676, 0.08931, 0.4699, 0.07155, 0.4699, 0.07155, 0.4711, 0.08931, 0.4711, 0.09523, 0.4711, 0.113, 0.4711, 0.113, 0.4699, 0.09523, 0.4699, 0.09523, 0.4676, 0.113, 0.4676, 0.1189, 0.4706, 0.113, 0.4735, 0.09523, 0.4735, 0.09523, 0.4699, 0.113, 0.4699, 0.113, 0.4711, 0.09523, 0.4711, 0.09398, 0.4711, 0.1117, 0.4711, 0.1117, 0.4699, 0.09398, 0.4699, 0.09523, 0.4735, 0.09523, 0.4913, 0.09227, 0.4972, 0.08931, 0.4913, 0.08931, 0.4735, 0.09398, 0.4699, 0.1117, 0.4699, 0.1117, 0.4711, 0.09398, 0.4711, 0.08806, 0.4711, 0.07029, 0.4711, 0.07029, 0.4699, 0.08806, 0.4699, 0.08931, 0.4676, 0.08931, 0.4499, 0.09227, 0.4439, 0.09523, 0.4499, 0.09523, 0.4676, 0.08806, 0.4699, 0.07029, 0.4699, 0.07029, 0.4711, 0.08806, 0.4711, 0.07155, 0.4735, 0.07155, 0.4735, 0.07155, 0.4735, 0.07155, 0.4735, 0.07155, 0.4676, 0.07155, 0.4676, 0.07155, 0.4676, 0.07155, 0.4676, 0.07155, 0.4735, 0.07155, 0.4735, 0.07155, 0.4735, 0.07155, 0.4735, 0.07155, 0.4676, 0.07155, 0.4676, 0.07155, 0.4676, 0.07155, 0.4676, 0.09398, 0.4711, 0.09398, 0.4699, 0.09634, 0.4699, 0.09634, 0.4711, 0.09398, 0.4699, 0.09398, 0.4711, 0.09634, 0.4711, 0.09634, 0.4699, 0.08806, 0.4699, 0.08806, 0.4711, 0.08569, 0.4711, 0.08569, 0.4699, 0.08806, 0.4711, 0.08806, 0.4699, 0.08569, 0.4699, 0.08569, 0.4711, 0.08931, 0.4711, 0.08931, 0.4699, 0.08694, 0.4699, 0.08694, 0.4711, 0.08931, 0.4699, 0.08931, 0.4711, 0.08694, 0.4711, 0.08694, 0.4699, 0.09523, 0.4699, 0.09523, 0.4711, 0.0976, 0.4711, 0.0976, 0.4699, 0.09523, 0.4711, 0.09523, 0.4699, 0.0976, 0.4699, 0.0976, 0.4711, 0.113, 0.4699, 0.113, 0.4711, 0.1189, 0.4711, 0.1189, 0.4699, 0.113, 0.4699, 0.1189, 0.4699, 0.1189, 0.4711, 0.113, 0.4711, 0.113, 0.4676, 0.113, 0.4653, 0.1189, 0.4706, 0.1189, 0.4706, 0.113, 0.4759, 0.113, 0.4735, 0.07029, 0.4699, 0.07029, 0.4711, 0.06437, 0.4711, 0.06437, 0.4699, 0.07029, 0.4699, 0.06437, 0.4699, 0.06437, 0.4711, 0.07029, 0.4711, 0.08931, 0.4499, 0.08694, 0.4499, 0.09227, 0.4439, 0.09227, 0.4439, 0.0976, 0.4499, 0.09523, 0.4499, 0.07155, 0.4699, 0.07155, 0.4711, 0.06563, 0.4711, 0.06563, 0.4699, 0.07155, 0.4699, 0.06563, 0.4699, 0.06563, 0.4711, 0.07155, 0.4711, 0.07155, 0.4735, 0.07155, 0.4759, 0.06563, 0.4706, 0.07155, 0.4653, 0.07155, 0.4676, 0.06563, 0.4706, 0.1117, 0.4699, 0.1117, 0.4711, 0.1177, 0.4711, 0.1177, 0.4699, 0.1117, 0.4699, 0.1177, 0.4699, 0.1177, 0.4711, 0.1117, 0.4711, 0.09523, 0.4913, 0.0976, 0.4913, 0.09227, 0.4972, 0.09227, 0.4972, 0.08694, 0.4913, 0.08931, 0.4913])
me_cube_004.materials.append(mat_material)
me_cube_004.update()
me_cube_002 = bpy.data.meshes.new('Cube.002')
me_cube_002.from_pydata([(-0.01484, -0.1924, 0.05), (-0.01484, -0.1924, 0.08563), (-0.01484, -0.228, 0.05), (-0.03266, -0.1924, 0.05), (-0.03266, -0.1924, 0.08563), (-0.03266, -0.228, 0.05), (-0.01484, -0.2137, 0.08563), (-0.01484, -0.228, 0.07137), (-0.03266, -0.228, 0.07137), (-0.03266, -0.2137, 0.08563), (0.03266, -0.1924, 0.05), (0.03266, -0.1924, 0.08563), (0.03266, -0.228, 0.05), (0.01484, -0.1924, 0.05), (0.01484, -0.1924, 0.08563), (0.01484, -0.228, 0.05), (0.03266, -0.2137, 0.08563), (0.03266, -0.228, 0.07137), (0.01484, -0.228, 0.07137), (0.01484, -0.2137, 0.08563), (0.01484, 0.1924, 0.05), (0.01484, 0.1924, 0.08563), (0.01484, 0.228, 0.05), (0.03266, 0.1924, 0.05), (0.03266, 0.1924, 0.08563), (0.03266, 0.228, 0.05), (0.01484, 0.2137, 0.08563), (0.01484, 0.228, 0.07137), (0.03266, 0.228, 0.07137), (0.03266, 0.2137, 0.08563), (-0.03266, 0.1924, 0.05), (-0.03266, 0.1924, 0.08563), (-0.03266, 0.228, 0.05), (-0.01484, 0.1924, 0.05), (-0.01484, 0.1924, 0.08563), (-0.01484, 0.228, 0.05), (-0.03266, 0.2137, 0.08563), (-0.03266, 0.228, 0.07137), (-0.01484, 0.228, 0.07137), (-0.01484, 0.2137, 0.08563), (0.1924, -0.01484, 0.05), (0.1924, -0.01484, 0.08563), (0.228, -0.01484, 0.05), (0.1924, -0.03266, 0.05), (0.1924, -0.03266, 0.08563), (0.228, -0.03266, 0.05), (0.2137, -0.01484, 0.08563), (0.228, -0.01484, 0.07137), (0.228, -0.03266, 0.07137), (0.2137, -0.03266, 0.08563), (0.1924, 0.03266, 0.05), (0.1924, 0.03266, 0.08563), (0.228, 0.03266, 0.05), (0.1924, 0.01484, 0.05), (0.1924, 0.01484, 0.08563), (0.228, 0.01484, 0.05), (0.2137, 0.03266, 0.08563), (0.228, 0.03266, 0.07137), (0.228, 0.01484, 0.07137), (0.2137, 0.01484, 0.08563), (-0.1924, 0.01484, 0.05), (-0.1924, 0.01484, 0.08563), (-0.228, 0.01484, 0.05), (-0.1924, 0.03266, 0.05), (-0.1924, 0.03266, 0.08563), (-0.228, 0.03266, 0.05), (-0.2137, 0.01484, 0.08563), (-0.228, 0.01484, 0.07137), (-0.228, 0.03266, 0.07137), (-0.2137, 0.03266, 0.08563), (-0.1924, -0.03266, 0.05), (-0.1924, -0.03266, 0.08563), (-0.228, -0.03266, 0.05), (-0.1924, -0.01484, 0.05), (-0.1924, -0.01484, 0.08563), (-0.228, -0.01484, 0.05), (-0.2137, -0.03266, 0.08563), (-0.228, -0.03266, 0.07137), (-0.228, -0.01484, 0.07137), (-0.2137, -0.01484, 0.08563)], [], [(6, 9, 8, 7), (9, 6, 1, 4), (0, 1, 6, 7, 2), (2, 7, 8, 5), (5, 8, 9, 4, 3), (16, 19, 18, 17), (19, 16, 11, 14), (10, 11, 16, 17, 12), (12, 17, 18, 15), (15, 18, 19, 14, 13), (26, 29, 28, 27), (29, 26, 21, 24), (20, 21, 26, 27, 22), (22, 27, 28, 25), (25, 28, 29, 24, 23), (36, 39, 38, 37), (39, 36, 31, 34), (30, 31, 36, 37, 32), (32, 37, 38, 35), (35, 38, 39, 34, 33), (46, 49, 48, 47), (49, 46, 41, 44), (40, 41, 46, 47, 42), (42, 47, 48, 45), (45, 48, 49, 44, 43), (56, 59, 58, 57), (59, 56, 51, 54), (50, 51, 56, 57, 52), (52, 57, 58, 55), (55, 58, 59, 54, 53), (66, 69, 68, 67), (69, 66, 61, 64), (60, 61, 66, 67, 62), (62, 67, 68, 65), (65, 68, 69, 64, 63), (76, 79, 78, 77), (79, 76, 71, 74), (70, 71, 76, 77, 72), (72, 77, 78, 75), (75, 78, 79, 74, 73)])
_uv = me_cube_002.uv_layers.new(name='UVMap')
_uv.uv.foreach_set('vector', [0.03368, 0.4618, 0.02141, 0.4618, 0.02141, 0.452, 0.03368, 0.452, 0.02141, 0.4618, 0.03368, 0.4618, 0.03368, 0.4765, 0.02141, 0.4765, 0.04086, 0.451, 0.04086, 0.4755, 0.02614, 0.4755, 0.01632, 0.4657, 0.01632, 0.451, 0.03291, 0.4564, 0.03291, 0.4711, 0.02064, 0.4711, 0.02064, 0.4564, 0.01632, 0.451, 0.01632, 0.4657, 0.02614, 0.4755, 0.04086, 0.4755, 0.04086, 0.451, 0.03818, 0.461, 0.02592, 0.461, 0.02592, 0.4512, 0.03818, 0.4512, 0.02592, 0.461, 0.03818, 0.461, 0.03818, 0.4757, 0.02592, 0.4757, 0.04086, 0.451, 0.04086, 0.4755, 0.02614, 0.4755, 0.01632, 0.4657, 0.01632, 0.451, 0.03741, 0.4556, 0.03741, 0.4703, 0.02514, 0.4703, 0.02514, 0.4556, 0.01632, 0.451, 0.01632, 0.4657, 0.02614, 0.4755, 0.04086, 0.4755, 0.04086, 0.451, 0.02437, 0.471, 0.03664, 0.471, 0.03664, 0.4808, 0.02437, 0.4808, 0.03664, 0.471, 0.02437, 0.471, 0.02437, 0.4563, 0.03664, 0.4563, 0.01912, 0.4518, 0.01912, 0.4763, 0.03385, 0.4763, 0.04366, 0.4665, 0.04366, 0.4518, 0.02514, 0.4556, 0.02514, 0.4703, 0.03741, 0.4703, 0.03741, 0.4556, 0.04366, 0.4518, 0.04366, 0.4665, 0.03385, 0.4763, 0.01912, 0.4763, 0.01912, 0.4518, 0.01986, 0.4718, 0.03213, 0.4718, 0.03213, 0.4816, 0.01986, 0.4816, 0.03213, 0.4718, 0.01986, 0.4718, 0.01986, 0.4571, 0.03213, 0.4571, 0.01912, 0.4518, 0.01912, 0.4763, 0.03385, 0.4763, 0.04366, 0.4665, 0.04366, 0.4518, 0.02064, 0.4564, 0.02064, 0.4711, 0.03291, 0.4711, 0.03291, 0.4564, 0.04366, 0.4518, 0.04366, 0.4665, 0.03385, 0.4763, 0.01912, 0.4763, 0.01912, 0.4518, 0.03385, 0.4569, 0.03385, 0.4447, 0.04366, 0.4447, 0.04366, 0.4569, 0.03385, 0.4447, 0.03385, 0.4569, 0.01912, 0.4569, 0.01912, 0.4447, 0.01912, 0.4518, 0.01912, 0.4763, 0.03385, 0.4763, 0.04366, 0.4665, 0.04366, 0.4518, 0.03291, 0.4564, 0.03291, 0.4711, 0.02064, 0.4711, 0.02064, 0.4564, 0.04366, 0.4518, 0.04366, 0.4665, 0.03385, 0.4763, 0.01912, 0.4763, 0.01912, 0.4518, 0.03385, 0.4897, 0.03385, 0.4774, 0.04366, 0.4774, 0.04366, 0.4897, 0.03385, 0.4774, 0.03385, 0.4897, 0.01912, 0.4897, 0.01912, 0.4774, 0.01912, 0.4518, 0.01912, 0.4763, 0.03385, 0.4763, 0.04366, 0.4665, 0.04366, 0.4518, 0.03741, 0.4556, 0.03741, 0.4703, 0.02514, 0.4703, 0.02514, 0.4556, 0.04366, 0.4518, 0.04366, 0.4665, 0.03385, 0.4763, 0.01912, 0.4763, 0.01912, 0.4518, 0.02614, 0.4766, 0.02614, 0.4889, 0.01632, 0.4889, 0.01632, 0.4766, 0.02614, 0.4889, 0.02614, 0.4766, 0.04086, 0.4766, 0.04086, 0.4889, 0.04086, 0.451, 0.04086, 0.4755, 0.02614, 0.4755, 0.01632, 0.4657, 0.01632, 0.451, 0.02514, 0.4556, 0.02514, 0.4703, 0.03741, 0.4703, 0.03741, 0.4556, 0.01632, 0.451, 0.01632, 0.4657, 0.02614, 0.4755, 0.04086, 0.4755, 0.04086, 0.451, 0.02614, 0.4439, 0.02614, 0.4562, 0.01632, 0.4562, 0.01632, 0.4439, 0.02614, 0.4562, 0.02614, 0.4439, 0.04086, 0.4439, 0.04086, 0.4562, 0.04086, 0.451, 0.04086, 0.4755, 0.02614, 0.4755, 0.01632, 0.4657, 0.01632, 0.451, 0.02064, 0.4564, 0.02064, 0.4711, 0.03291, 0.4711, 0.03291, 0.4564, 0.01632, 0.451, 0.01632, 0.4657, 0.02614, 0.4755, 0.04086, 0.4755, 0.04086, 0.451])
me_cube_002.materials.append(mat_material)
me_cube_002.update()
me_cube_011 = bpy.data.meshes.new('Cube.011')
me_cube_011.from_pydata([(-0.01125, -0.01125, 0.115), (-0.01125, -0.01125, 0.12), (-0.01125, 0.01125, 0.115), (-0.01125, 0.01125, 0.12), (0.01125, -0.01125, 0.115), (0.01125, -0.01125, 0.12), (0.01125, 0.01125, 0.115), (0.01125, 0.01125, 0.12), (-0.01125, -0.01125, 0.115), (-0.01125, -0.01125, 0.12), (-0.01125, 0.01125, 0.12), (-0.01125, 0.01125, 0.115), (0.01125, 0.01125, 0.115), (0.01125, 0.01125, 0.12), (0.01125, -0.01125, 0.12), (0.01125, -0.01125, 0.115), (-0.01125, -0.01125, 0.115), (-0.01125, -0.01125, 0.12), (-0.01125, 0.01125, 0.12), (-0.01125, 0.01125, 0.115), (0.01125, 0.01125, 0.115), (0.01125, 0.01125, 0.12), (0.01125, -0.01125, 0.12), (0.01125, -0.01125, 0.115), (-0.01125, -0.01125, 0.115), (-0.01125, -0.01125, 0.12), (-0.01125, 0.01125, 0.12), (-0.01125, 0.01125, 0.115), (0.01125, 0.01125, 0.115), (0.01125, 0.01125, 0.12), (0.01125, -0.01125, 0.12), (0.01125, -0.01125, 0.115), (-0.07875, -0.01125, 0.115), (-0.07875, -0.01125, 0.12), (-0.07875, 0.01125, 0.12), (-0.07875, 0.01125, 0.115), (0.07875, 0.01125, 0.115), (0.07875, 0.01125, 0.12), (0.07875, -0.01125, 0.12), (0.07875, -0.01125, 0.115), (-0.01125, 0.07875, 0.115), (-0.01125, 0.07875, 0.12), (0.01125, 0.07875, 0.12), (0.01125, 0.07875, 0.115), (0.01125, -0.07875, 0.115), (0.01125, -0.07875, 0.12), (-0.01125, -0.07875, 0.12), (-0.01125, -0.07875, 0.115), (-0.07875, -0.01125, 0.115), (-0.07875, -0.01125, 0.12), (-0.07875, 0.01125, 0.12), (-0.07875, 0.01125, 0.115), (-0.07875, -0.01125, 0.115), (-0.07875, -0.01125, 0.12), (-0.07875, 0.01125, 0.12), (-0.07875, 0.01125, 0.115), (0.07875, 0.02025, 0.115), (0.07875, 0.02025, 0.12), (-0.07875, 0.02025, 0.12), (-0.07875, 0.02025, 0.115), (0.07875, -0.02025, 0.12), (0.07875, -0.02025, 0.115), (-0.07875, -0.02025, 0.115), (-0.07875, -0.02025, 0.12), (-0.02025, 0.07875, 0.115), (-0.02025, 0.07875, 0.12), (-0.02025, -0.07875, 0.12), (-0.02025, -0.07875, 0.115), (0.02025, 0.07875, 0.12), (0.02025, 0.07875, 0.115), (0.02025, -0.07875, 0.115), (0.02025, -0.07875, 0.12), (0.0, 0.1013, 0.12), (0.0, 0.1013, 0.115), (0.0, -0.1013, 0.12), (0.0, -0.1013, 0.115), (0.1013, 0.0, 0.12), (0.1013, 0.0, 0.115), (-0.1013, 0.0, 0.12), (-0.1013, 0.0, 0.115), (-0.25, -0.25, -0.0425), (-0.2025, -0.2025, 0.09), (-0.25, 0.25, -0.0425), (-0.2025, 0.2025, 0.09), (0.25, -0.25, -0.0425), (0.2025, -0.2025, 0.09), (0.25, 0.25, -0.0425), (0.2025, 0.2025, 0.09), (-0.25, -0.25, 0.05), (-0.25, 0.25, 0.05), (0.25, 0.25, 0.05), (0.25, -0.25, 0.05), (-0.1822, -0.1822, 0.115), (-0.1822, 0.1822, 0.115), (0.1822, 0.1822, 0.115), (0.1822, -0.1822, 0.115), (-0.1822, 0.0, 0.115), (0.1822, 0.0, 0.115), (0.0, 0.1822, 0.115), (0.0, -0.1822, 0.115), (0.0, 0.0, 0.115), (-0.2025, -0.2025, 0.05), (-0.2025, 0.2025, 0.05), (0.2025, -0.2025, 0.05), (0.2025, 0.2025, 0.05), (0.1303, 0.00225, 0.125), (0.1303, 0.0145, 0.125), (0.1013, 0.0145, 0.125), (0.1782, 0.009, 0.125), (0.1493, 0.02125, 0.125), (0.1493, 0.009, 0.125), (0.1782, 0.038, 0.125), (0.1303, -0.00225, 0.125), (0.1013, -0.0145, 0.125), (0.1303, -0.0145, 0.125), (0.1375, -0.00225, 0.125), (0.1375, 0.00225, 0.125), (0.1493, 0.02575, 0.125), (0.1493, -0.038, 0.125), (0.1782, -0.038, 0.125), (0.1493, -0.02575, 0.125), (0.1493, 0.038, 0.125), (0.142, 0.02125, 0.125), (0.1375, 0.02575, 0.125), (0.1493, -0.02125, 0.125), (0.142, -0.02125, 0.125), (0.1375, -0.02575, 0.125), (0.1782, -0.009, 0.125), (0.1493, -0.009, 0.125), (0.1375, -0.00225, 0.115), (0.1303, -0.00225, 0.115), (0.1303, -0.0145, 0.115), (0.1013, -0.0145, 0.115), (0.1013, 0.0145, 0.115), (0.1303, 0.0145, 0.115), (0.1303, 0.00225, 0.115), (0.1375, 0.00225, 0.115), (0.1375, 0.02575, 0.115), (0.1493, 0.02575, 0.115), (0.1493, 0.038, 0.115), (0.1782, 0.038, 0.115), (0.1782, 0.009, 0.115), (0.1493, 0.009, 0.115), (0.1493, 0.02125, 0.115), (0.142, 0.02125, 0.115), (0.142, -0.02125, 0.115), (0.1493, -0.02125, 0.115), (0.1493, -0.009, 0.115), (0.1782, -0.009, 0.115), (0.1782, -0.038, 0.115), (0.1493, -0.038, 0.115), (0.1493, -0.02575, 0.115), (0.1375, -0.02575, 0.115), (-0.1303, -0.00225, 0.125), (-0.1303, -0.0145, 0.125), (-0.1013, -0.0145, 0.125), (-0.1782, -0.009, 0.125), (-0.1493, -0.02125, 0.125), (-0.1493, -0.009, 0.125), (-0.1782, -0.038, 0.125), (-0.1303, 0.00225, 0.125), (-0.1013, 0.0145, 0.125), (-0.1303, 0.0145, 0.125), (-0.1375, 0.00225, 0.125), (-0.1375, -0.00225, 0.125), (-0.1493, -0.02575, 0.125), (-0.1493, 0.038, 0.125), (-0.1782, 0.038, 0.125), (-0.1493, 0.02575, 0.125), (-0.1493, -0.038, 0.125), (-0.142, -0.02125, 0.125), (-0.1375, -0.02575, 0.125), (-0.1493, 0.02125, 0.125), (-0.142, 0.02125, 0.125), (-0.1375, 0.02575, 0.125), (-0.1782, 0.009, 0.125), (-0.1493, 0.009, 0.125), (-0.1375, 0.00225, 0.115), (-0.1303, 0.00225, 0.115), (-0.1303, 0.0145, 0.115), (-0.1013, 0.0145, 0.115), (-0.1013, -0.0145, 0.115), (-0.1303, -0.0145, 0.115), (-0.1303, -0.00225, 0.115), (-0.1375, -0.00225, 0.115), (-0.1375, -0.02575, 0.115), (-0.1493, -0.02575, 0.115), (-0.1493, -0.038, 0.115), (-0.1782, -0.038, 0.115), (-0.1782, -0.009, 0.115), (-0.1493, -0.009, 0.115), (-0.1493, -0.02125, 0.115), (-0.142, -0.02125, 0.115), (-0.142, 0.02125, 0.115), (-0.1493, 0.02125, 0.115), (-0.1493, 0.009, 0.115), (-0.1782, 0.009, 0.115), (-0.1782, 0.038, 0.115), (-0.1493, 0.038, 0.115), (-0.1493, 0.02575, 0.115), (-0.1375, 0.02575, 0.115), (-0.00225, 0.1303, 0.125), (-0.0145, 0.1303, 0.125), (-0.0145, 0.1013, 0.125), (-0.009, 0.1782, 0.125), (-0.02125, 0.1493, 0.125), (-0.009, 0.1493, 0.125), (-0.038, 0.1782, 0.125), (0.00225, 0.1303, 0.125), (0.0145, 0.1013, 0.125), (0.0145, 0.1303, 0.125), (0.00225, 0.1375, 0.125), (-0.00225, 0.1375, 0.125), (-0.02575, 0.1493, 0.125), (0.038, 0.1493, 0.125), (0.038, 0.1782, 0.125), (0.02575, 0.1493, 0.125), (-0.038, 0.1493, 0.125), (-0.02125, 0.142, 0.125), (-0.02575, 0.1375, 0.125), (0.02125, 0.1493, 0.125), (0.02125, 0.142, 0.125), (0.02575, 0.1375, 0.125), (0.009, 0.1782, 0.125), (0.009, 0.1493, 0.125), (0.00225, 0.1375, 0.115), (0.00225, 0.1303, 0.115), (0.0145, 0.1303, 0.115), (0.0145, 0.1013, 0.115), (-0.0145, 0.1013, 0.115), (-0.0145, 0.1303, 0.115), (-0.00225, 0.1303, 0.115), (-0.00225, 0.1375, 0.115), (-0.02575, 0.1375, 0.115), (-0.02575, 0.1493, 0.115), (-0.038, 0.1493, 0.115), (-0.038, 0.1782, 0.115), (-0.009, 0.1782, 0.115), (-0.009, 0.1493, 0.115), (-0.02125, 0.1493, 0.115), (-0.02125, 0.142, 0.115), (0.02125, 0.142, 0.115), (0.02125, 0.1493, 0.115), (0.009, 0.1493, 0.115), (0.009, 0.1782, 0.115), (0.038, 0.1782, 0.115), (0.038, 0.1493, 0.115), (0.02575, 0.1493, 0.115), (0.02575, 0.1375, 0.115), (0.00225, -0.1303, 0.125), (0.0145, -0.1303, 0.125), (0.0145, -0.1013, 0.125), (0.009, -0.1782, 0.125), (0.02125, -0.1493, 0.125), (0.009, -0.1493, 0.125), (0.038, -0.1782, 0.125), (-0.00225, -0.1303, 0.125), (-0.0145, -0.1013, 0.125), (-0.0145, -0.1303, 0.125), (-0.00225, -0.1375, 0.125), (0.00225, -0.1375, 0.125), (0.02575, -0.1493, 0.125), (-0.038, -0.1493, 0.125), (-0.038, -0.1783, 0.125), (-0.02575, -0.1493, 0.125), (0.038, -0.1492, 0.125), (0.02125, -0.142, 0.125), (0.02575, -0.1375, 0.125), (-0.02125, -0.1493, 0.125), (-0.02125, -0.142, 0.125), (-0.02575, -0.1375, 0.125), (-0.009, -0.1783, 0.125), (-0.009, -0.1493, 0.125), (-0.00225, -0.1375, 0.115), (-0.00225, -0.1303, 0.115), (-0.0145, -0.1303, 0.115), (-0.0145, -0.1013, 0.115), (0.0145, -0.1013, 0.115), (0.0145, -0.1302, 0.115), (0.00225, -0.1303, 0.115), (0.00225, -0.1375, 0.115), (0.02575, -0.1375, 0.115), (0.02575, -0.1493, 0.115), (0.038, -0.1492, 0.115), (0.038, -0.1782, 0.115), (0.009, -0.1782, 0.115), (0.009, -0.1493, 0.115), (0.02125, -0.1493, 0.115), (0.02125, -0.142, 0.115), (-0.02125, -0.142, 0.115), (-0.02125, -0.1493, 0.115), (-0.009, -0.1493, 0.115), (-0.009, -0.1783, 0.115), (-0.038, -0.1783, 0.115), (-0.038, -0.1493, 0.115), (-0.02575, -0.1493, 0.115), (-0.02575, -0.1375, 0.115), (-0.01484, -0.1924, 0.05), (-0.01484, -0.1924, 0.08563), (-0.01484, -0.228, 0.05), (-0.03266, -0.1924, 0.05), (-0.03266, -0.1924, 0.08563), (-0.03266, -0.228, 0.05), (-0.01484, -0.2137, 0.08563), (-0.01484, -0.228, 0.07137), (-0.03266, -0.228, 0.07137), (-0.03266, -0.2137, 0.08563), (0.03266, -0.1924, 0.05), (0.03266, -0.1924, 0.08563), (0.03266, -0.228, 0.05), (0.01484, -0.1924, 0.05), (0.01484, -0.1924, 0.08563), (0.01484, -0.228, 0.05), (0.03266, -0.2137, 0.08563), (0.03266, -0.228, 0.07137), (0.01484, -0.228, 0.07137), (0.01484, -0.2137, 0.08563), (0.01484, 0.1924, 0.05), (0.01484, 0.1924, 0.08563), (0.01484, 0.228, 0.05), (0.03266, 0.1924, 0.05), (0.03266, 0.1924, 0.08563), (0.03266, 0.228, 0.05), (0.01484, 0.2137, 0.08563), (0.01484, 0.228, 0.07137), (0.03266, 0.228, 0.07137), (0.03266, 0.2137, 0.08563), (-0.03266, 0.1924, 0.05), (-0.03266, 0.1924, 0.08563), (-0.03266, 0.228, 0.05), (-0.01484, 0.1924, 0.05), (-0.01484, 0.1924, 0.08563), (-0.01484, 0.228, 0.05), (-0.03266, 0.2137, 0.08563), (-0.03266, 0.228, 0.07137), (-0.01484, 0.228, 0.07137), (-0.01484, 0.2137, 0.08563), (0.1924, -0.01484, 0.05), (0.1924, -0.01484, 0.08563), (0.228, -0.01484, 0.05), (0.1924, -0.03266, 0.05), (0.1924, -0.03266, 0.08563), (0.228, -0.03266, 0.05), (0.2137, -0.01484, 0.08563), (0.228, -0.01484, 0.07137), (0.228, -0.03266, 0.07137), (0.2137, -0.03266, 0.08563), (0.1924, 0.03266, 0.05), (0.1924, 0.03266, 0.08563), (0.228, 0.03266, 0.05), (0.1924, 0.01484, 0.05), (0.1924, 0.01484, 0.08563), (0.228, 0.01484, 0.05), (0.2137, 0.03266, 0.08563), (0.228, 0.03266, 0.07137), (0.228, 0.01484, 0.07137), (0.2137, 0.01484, 0.08563), (-0.1924, 0.01484, 0.05), (-0.1924, 0.01484, 0.08563), (-0.228, 0.01484, 0.05), (-0.1924, 0.03266, 0.05), (-0.1924, 0.03266, 0.08563), (-0.228, 0.03266, 0.05), (-0.2137, 0.01484, 0.08563), (-0.228, 0.01484, 0.07137), (-0.228, 0.03266, 0.07137), (-0.2137, 0.03266, 0.08563), (-0.1924, -0.03266, 0.05), (-0.1924, -0.03266, 0.08563), (-0.228, -0.03266, 0.05), (-0.1924, -0.01484, 0.05), (-0.1924, -0.01484, 0.08563), (-0.228, -0.01484, 0.05), (-0.2137, -0.03266, 0.08563), (-0.228, -0.03266, 0.07137), (-0.228, -0.01484, 0.07137), (-0.2137, -0.01484, 0.08563)], [(130, 135), (129, 136), (138, 143), (137, 144), (146, 151), (145, 152), (178, 183), (177, 184), (186, 191), (185, 192), (194, 199), (193, 200), (226, 231), (225, 232), (234, 239), (233, 240), (242, 247), (241, 248), (274, 279), (273, 280), (282, 287), (281, 288), (290, 295), (289, 296)], [(5, 1, 9, 14), (7, 3, 1, 5), (15, 14, 22, 23), (14, 9, 17, 22), (4, 5, 14, 15), (3, 7, 13, 10), (2, 3, 10, 11), (1, 0, 8, 9), (7, 6, 12, 13), (21, 20, 28, 29), (10, 13, 21, 18), (11, 10, 18, 19), (13, 12, 20, 21), (9, 8, 16, 17), (17, 16, 24, 25), (22, 17, 25, 30), (23, 22, 30, 31), (18, 21, 29, 26), (19, 18, 26, 27), (1, 33, 32, 0), (3, 34, 78, 33, 1), (2, 35, 34, 3), (7, 37, 36, 6), (5, 38, 76, 37, 7), (4, 39, 38, 5), (26, 41, 40, 27), (29, 42, 72, 41, 26), (28, 43, 42, 29), (30, 45, 44, 31), (25, 46, 74, 45, 30), (24, 47, 46, 25), (34, 35, 51, 50), (32, 33, 49, 48), (50, 51, 55, 54), (48, 49, 53, 52), (54, 55, 59, 58), (36, 37, 57, 56), (52, 53, 63, 62), (38, 39, 61, 60), (46, 47, 67, 66), (40, 41, 65, 64), (44, 45, 71, 70), (42, 43, 69, 68), (56, 57, 76, 77), (61, 77, 76, 60), (38, 60, 76), (76, 57, 37), (70, 71, 74, 75), (67, 75, 74, 66), (46, 66, 74), (74, 71, 45), (62, 63, 78, 79), (59, 79, 78, 58), (54, 58, 78), (63, 53, 78), (64, 65, 72, 73), (69, 73, 72, 68), (42, 68, 72), (72, 65, 41), (83, 87, 104, 102), (85, 81, 101, 103), (81, 83, 102, 101), (87, 85, 103, 104), (82, 86, 84, 80), (85, 87, 94, 97, 95), (84, 91, 88, 80), (86, 90, 91, 84), (82, 89, 90, 86), (80, 88, 89, 82), (100, 96, 92, 99), (83, 81, 92, 96, 93), (81, 85, 95, 99, 92), (87, 83, 93, 98, 94), (98, 93, 96, 100), (94, 98, 100, 97), (97, 100, 99, 95), (103, 91, 90, 104), (104, 90, 89, 102), (102, 89, 88, 101), (101, 88, 91, 103), (107, 113, 114, 112, 105, 106), (106, 134, 133, 107), (108, 111, 121, 117, 109, 110), (117, 138, 137, 123), (117, 123, 122, 109), (126, 120, 124, 125), (125, 122, 123, 116, 115, 126), (119, 127, 128, 124, 120, 118), (113, 132, 131, 114), (105, 135, 134, 106), (121, 139, 138, 117), (116, 136, 135, 105), (108, 141, 140, 111), (112, 130, 129, 115), (115, 129, 152, 126), (124, 146, 145, 125), (110, 142, 141, 108), (107, 133, 132, 113), (125, 145, 144, 122), (109, 143, 142, 110), (122, 144, 143, 109), (111, 140, 139, 121), (115, 116, 105, 112), (127, 148, 147, 128), (119, 149, 148, 127), (118, 150, 149, 119), (120, 151, 150, 118), (126, 152, 151, 120), (114, 131, 130, 112), (123, 137, 136, 116), (128, 147, 146, 124), (155, 161, 162, 160, 153, 154), (154, 182, 181, 155), (156, 159, 169, 165, 157, 158), (165, 186, 185, 171), (165, 171, 170, 157), (174, 168, 172, 173), (173, 170, 171, 164, 163, 174), (167, 175, 176, 172, 168, 166), (161, 180, 179, 162), (153, 183, 182, 154), (169, 187, 186, 165), (164, 184, 183, 153), (156, 189, 188, 159), (160, 178, 177, 163), (163, 177, 200, 174), (172, 194, 193, 173), (158, 190, 189, 156), (155, 181, 180, 161), (173, 193, 192, 170), (157, 191, 190, 158), (170, 192, 191, 157), (159, 188, 187, 169), (163, 164, 153, 160), (175, 196, 195, 176), (167, 197, 196, 175), (166, 198, 197, 167), (168, 199, 198, 166), (174, 200, 199, 168), (162, 179, 178, 160), (171, 185, 184, 164), (176, 195, 194, 172), (203, 209, 210, 208, 201, 202), (202, 230, 229, 203), (204, 207, 217, 213, 205, 206), (213, 234, 233, 219), (213, 219, 218, 205), (222, 216, 220, 221), (221, 218, 219, 212, 211, 222), (215, 223, 224, 220, 216, 214), (209, 228, 227, 210), (201, 231, 230, 202), (217, 235, 234, 213), (212, 232, 231, 201), (204, 237, 236, 207), (208, 226, 225, 211), (211, 225, 248, 222), (220, 242, 241, 221), (206, 238, 237, 204), (203, 229, 228, 209), (221, 241, 240, 218), (205, 239, 238, 206), (218, 240, 239, 205), (207, 236, 235, 217), (211, 212, 201, 208), (223, 244, 243, 224), (215, 245, 244, 223), (214, 246, 245, 215), (216, 247, 246, 214), (222, 248, 247, 216), (210, 227, 226, 208), (219, 233, 232, 212), (224, 243, 242, 220), (251, 257, 258, 256, 249, 250), (250, 278, 277, 251), (252, 255, 265, 261, 253, 254), (261, 282, 281, 267), (261, 267, 266, 253), (270, 264, 268, 269), (269, 266, 267, 260, 259, 270), (263, 271, 272, 268, 264, 262), (257, 276, 275, 258), (249, 279, 278, 250), (265, 283, 282, 261), (260, 280, 279, 249), (252, 285, 284, 255), (256, 274, 273, 259), (259, 273, 296, 270), (268, 290, 289, 269), (254, 286, 285, 252), (251, 277, 276, 257), (269, 289, 288, 266), (253, 287, 286, 254), (266, 288, 287, 253), (255, 284, 283, 265), (259, 260, 249, 256), (271, 292, 291, 272), (263, 293, 292, 271), (262, 294, 293, 263), (264, 295, 294, 262), (270, 296, 295, 264), (258, 275, 274, 256), (267, 281, 280, 260), (272, 291, 290, 268), (303, 306, 305, 304), (306, 303, 298, 301), (297, 298, 303, 304, 299), (299, 304, 305, 302), (302, 305, 306, 301, 300), (313, 316, 315, 314), (316, 313, 308, 311), (307, 308, 313, 314, 309), (309, 314, 315, 312), (312, 315, 316, 311, 310), (323, 326, 325, 324), (326, 323, 318, 321), (317, 318, 323, 324, 319), (319, 324, 325, 322), (322, 325, 326, 321, 320), (333, 336, 335, 334), (336, 333, 328, 331), (327, 328, 333, 334, 329), (329, 334, 335, 332), (332, 335, 336, 331, 330), (343, 346, 345, 344), (346, 343, 338, 341), (337, 338, 343, 344, 339), (339, 344, 345, 342), (342, 345, 346, 341, 340), (353, 356, 355, 354), (356, 353, 348, 351), (347, 348, 353, 354, 349), (349, 354, 355, 352), (352, 355, 356, 351, 350), (363, 366, 365, 364), (366, 363, 358, 361), (357, 358, 363, 364, 359), (359, 364, 365, 362), (362, 365, 366, 361, 360), (373, 376, 375, 374), (376, 373, 368, 371), (367, 368, 373, 374, 369), (369, 374, 375, 372), (372, 375, 376, 371, 370)])
_uv = me_cube_011.uv_layers.new(name='UVMap')
_uv.uv.foreach_set('vector', [0.09523, 0.4676, 0.08931, 0.4676, 0.08931, 0.4676, 0.09523, 0.4676, 0.09523, 0.4735, 0.08931, 0.4735, 0.08931, 0.4676, 0.09523, 0.4676, 0.09523, 0.4676, 0.09523, 0.4676, 0.09523, 0.4676, 0.09523, 0.4676, 0.09523, 0.4676, 0.08931, 0.4676, 0.08931, 0.4676, 0.09523, 0.4676, 0.09523, 0.4676, 0.09523, 0.4676, 0.09523, 0.4676, 0.09523, 0.4676, 0.08931, 0.4735, 0.09523, 0.4735, 0.09523, 0.4735, 0.08931, 0.4735, 0.08931, 0.4735, 0.08931, 0.4735, 0.08931, 0.4735, 0.08931, 0.4735, 0.08931, 0.4676, 0.08931, 0.4676, 0.08931, 0.4676, 0.08931, 0.4676, 0.09523, 0.4735, 0.09523, 0.4735, 0.09523, 0.4735, 0.09523, 0.4735, 0.09523, 0.4735, 0.09523, 0.4735, 0.09523, 0.4735, 0.09523, 0.4735, 0.08931, 0.4735, 0.09523, 0.4735, 0.09523, 0.4735, 0.08931, 0.4735, 0.08931, 0.4735, 0.08931, 0.4735, 0.08931, 0.4735, 0.08931, 0.4735, 0.09523, 0.4735, 0.09523, 0.4735, 0.09523, 0.4735, 0.09523, 0.4735, 0.08931, 0.4676, 0.08931, 0.4676, 0.08931, 0.4676, 0.08931, 0.4676, 0.08931, 0.4676, 0.08931, 0.4676, 0.08931, 0.4676, 0.08931, 0.4676, 0.09523, 0.4676, 0.08931, 0.4676, 0.08931, 0.4676, 0.09523, 0.4676, 0.09523, 0.4676, 0.09523, 0.4676, 0.09523, 0.4676, 0.09523, 0.4676, 0.08931, 0.4735, 0.09523, 0.4735, 0.09523, 0.4735, 0.08931, 0.4735, 0.08931, 0.4735, 0.08931, 0.4735, 0.08931, 0.4735, 0.08931, 0.4735, 0.08931, 0.4711, 0.07155, 0.4711, 0.07155, 0.4699, 0.08931, 0.4699, 0.08931, 0.4735, 0.07155, 0.4735, 0.06563, 0.4706, 0.07155, 0.4676, 0.08931, 0.4676, 0.08931, 0.4699, 0.07155, 0.4699, 0.07155, 0.4711, 0.08931, 0.4711, 0.09523, 0.4711, 0.113, 0.4711, 0.113, 0.4699, 0.09523, 0.4699, 0.09523, 0.4676, 0.113, 0.4676, 0.1189, 0.4706, 0.113, 0.4735, 0.09523, 0.4735, 0.09523, 0.4699, 0.113, 0.4699, 0.113, 0.4711, 0.09523, 0.4711, 0.09398, 0.4711, 0.1117, 0.4711, 0.1117, 0.4699, 0.09398, 0.4699, 0.09523, 0.4735, 0.09523, 0.4913, 0.09227, 0.4972, 0.08931, 0.4913, 0.08931, 0.4735, 0.09398, 0.4699, 0.1117, 0.4699, 0.1117, 0.4711, 0.09398, 0.4711, 0.08806, 0.4711, 0.07029, 0.4711, 0.07029, 0.4699, 0.08806, 0.4699, 0.08931, 0.4676, 0.08931, 0.4499, 0.09227, 0.4439, 0.09523, 0.4499, 0.09523, 0.4676, 0.08806, 0.4699, 0.07029, 0.4699, 0.07029, 0.4711, 0.08806, 0.4711, 0.07155, 0.4735, 0.07155, 0.4735, 0.07155, 0.4735, 0.07155, 0.4735, 0.07155, 0.4676, 0.07155, 0.4676, 0.07155, 0.4676, 0.07155, 0.4676, 0.07155, 0.4735, 0.07155, 0.4735, 0.07155, 0.4735, 0.07155, 0.4735, 0.07155, 0.4676, 0.07155, 0.4676, 0.07155, 0.4676, 0.07155, 0.4676, 0.09398, 0.4711, 0.09398, 0.4699, 0.09634, 0.4699, 0.09634, 0.4711, 0.09398, 0.4699, 0.09398, 0.4711, 0.09634, 0.4711, 0.09634, 0.4699, 0.08806, 0.4699, 0.08806, 0.4711, 0.08569, 0.4711, 0.08569, 0.4699, 0.08806, 0.4711, 0.08806, 0.4699, 0.08569, 0.4699, 0.08569, 0.4711, 0.08931, 0.4711, 0.08931, 0.4699, 0.08694, 0.4699, 0.08694, 0.4711, 0.08931, 0.4699, 0.08931, 0.4711, 0.08694, 0.4711, 0.08694, 0.4699, 0.09523, 0.4699, 0.09523, 0.4711, 0.0976, 0.4711, 0.0976, 0.4699, 0.09523, 0.4711, 0.09523, 0.4699, 0.0976, 0.4699, 0.0976, 0.4711, 0.113, 0.4699, 0.113, 0.4711, 0.1189, 0.4711, 0.1189, 0.4699, 0.113, 0.4699, 0.1189, 0.4699, 0.1189, 0.4711, 0.113, 0.4711, 0.113, 0.4676, 0.113, 0.4653, 0.1189, 0.4706, 0.1189, 0.4706, 0.113, 0.4759, 0.113, 0.4735, 0.07029, 0.4699, 0.07029, 0.4711, 0.06437, 0.4711, 0.06437, 0.4699, 0.07029, 0.4699, 0.06437, 0.4699, 0.06437, 0.4711, 0.07029, 0.4711, 0.08931, 0.4499, 0.08694, 0.4499, 0.09227, 0.4439, 0.09227, 0.4439, 0.0976, 0.4499, 0.09523, 0.4499, 0.07155, 0.4699, 0.07155, 0.4711, 0.06563, 0.4711, 0.06563, 0.4699, 0.07155, 0.4699, 0.06563, 0.4699, 0.06563, 0.4711, 0.07155, 0.4711, 0.07155, 0.4735, 0.07155, 0.4759, 0.06563, 0.4706, 0.07155, 0.4653, 0.07155, 0.4676, 0.06563, 0.4706, 0.1117, 0.4699, 0.1117, 0.4711, 0.1177, 0.4711, 0.1177, 0.4699, 0.1117, 0.4699, 0.1177, 0.4699, 0.1177, 0.4711, 0.1117, 0.4711, 0.09523, 0.4913, 0.0976, 0.4913, 0.09227, 0.4972, 0.09227, 0.4972, 0.08694, 0.4913, 0.08931, 0.4913, 0.6458, 0.5885, 0.6458, 0.6169, 0.6458, 0.6169, 0.6458, 0.5885, 0.6458, 0.6453, 0.6458, 0.6736, 0.6458, 0.6736, 0.6458, 0.6453, 0.6458, 0.5601, 0.6458, 0.5885, 0.6458, 0.5885, 0.6458, 0.5601, 0.6458, 0.6169, 0.6458, 0.6453, 0.6458, 0.6453, 0.6458, 0.6169, 0.5891, 0.6169, 0.6175, 0.6169, 0.6175, 0.6453, 0.5891, 0.6453, 0.6458, 0.6453, 0.6458, 0.6169, 0.6458, 0.6169, 0.6458, 0.6311, 0.6458, 0.6453, 0.7873, 0.6502, 0.8014, 0.6502, 0.8014, 0.6786, 0.7873, 0.6786, 0.7873, 0.6218, 0.8014, 0.6218, 0.8014, 0.6502, 0.7873, 0.6502, 0.7873, 0.5934, 0.8014, 0.5934, 0.8014, 0.6218, 0.7873, 0.6218, 0.7873, 0.5651, 0.8014, 0.5651, 0.8014, 0.5934, 0.7873, 0.5934, 0.66, 0.6311, 0.6742, 0.6311, 0.6742, 0.6453, 0.66, 0.6453, 0.6458, 0.5885, 0.6458, 0.5601, 0.6458, 0.5601, 0.6458, 0.5743, 0.6458, 0.5885, 0.6458, 0.6736, 0.6458, 0.6453, 0.6458, 0.6453, 0.6458, 0.6594, 0.6458, 0.6736, 0.6458, 0.6169, 0.6458, 0.5885, 0.6458, 0.5885, 0.6458, 0.6027, 0.6458, 0.6169, 0.66, 0.6169, 0.6742, 0.6169, 0.6742, 0.6311, 0.66, 0.6311, 0.6458, 0.6169, 0.66, 0.6169, 0.66, 0.6311, 0.6458, 0.6311, 0.6458, 0.6311, 0.66, 0.6311, 0.66, 0.6453, 0.6458, 0.6453, 0.6458, 0.6453, 0.8014, 0.6502, 0.8014, 0.6218, 0.6458, 0.6169, 0.6458, 0.6169, 0.8014, 0.6218, 0.8014, 0.5934, 0.6458, 0.5885, 0.6458, 0.5885, 0.8014, 0.5934, 0.8014, 0.5651, 0.6458, 0.5601, 0.6458, 0.5601, 0.8014, 0.5651, 0.8014, 0.6502, 0.6458, 0.6453, 0.08263, 0.298, 0.09027, 0.298, 0.09027, 0.2904, 0.08704, 0.2904, 0.08586, 0.2904, 0.08263, 0.2904, 0.09006, 0.2854, 0.09006, 0.288, 0.0977, 0.288, 0.0977, 0.2854, 0.08408, 0.2777, 0.07644, 0.2777, 0.07644, 0.2854, 0.07967, 0.2854, 0.08085, 0.2854, 0.08408, 0.2854, 0.08506, 0.2854, 0.08506, 0.288, 0.08815, 0.288, 0.08815, 0.2854, 0.07967, 0.2854, 0.07967, 0.2885, 0.08085, 0.2873, 0.08085, 0.2854, 0.09323, 0.2885, 0.09323, 0.2854, 0.09205, 0.2854, 0.09205, 0.2873, 0.09205, 0.2873, 0.08085, 0.2873, 0.07967, 0.2885, 0.08586, 0.2885, 0.08704, 0.2885, 0.09323, 0.2885, 0.09646, 0.2777, 0.08882, 0.2777, 0.08882, 0.2854, 0.09205, 0.2854, 0.09323, 0.2854, 0.09646, 0.2854, 0.0977, 0.2854, 0.0977, 0.288, 0.09006, 0.288, 0.09006, 0.2854, 0.08586, 0.2854, 0.08586, 0.288, 0.08263, 0.288, 0.08263, 0.2854, 0.07644, 0.2854, 0.07644, 0.288, 0.07967, 0.288, 0.07967, 0.2854, 0.08815, 0.2854, 0.08815, 0.288, 0.09006, 0.288, 0.09006, 0.2854, 0.08408, 0.2854, 0.08408, 0.288, 0.07644, 0.288, 0.07644, 0.2854, 0.09006, 0.2854, 0.09006, 0.288, 0.08815, 0.288, 0.08815, 0.2854, 0.08704, 0.2854, 0.08704, 0.288, 0.09323, 0.288, 0.09323, 0.2854, 0.08506, 0.2854, 0.08506, 0.288, 0.08697, 0.288, 0.08697, 0.2854, 0.08506, 0.2854, 0.08506, 0.288, 0.07742, 0.288, 0.07742, 0.2854, 0.08263, 0.2854, 0.08263, 0.288, 0.09027, 0.288, 0.09027, 0.2854, 0.09205, 0.2854, 0.09205, 0.288, 0.08085, 0.288, 0.08085, 0.2854, 0.08085, 0.2854, 0.08085, 0.288, 0.08408, 0.288, 0.08408, 0.2854, 0.08697, 0.2854, 0.08697, 0.288, 0.08506, 0.288, 0.08506, 0.2854, 0.07742, 0.2854, 0.07742, 0.288, 0.08506, 0.288, 0.08506, 0.2854, 0.08704, 0.2885, 0.08586, 0.2885, 0.08586, 0.2904, 0.08704, 0.2904, 0.07742, 0.2854, 0.07742, 0.288, 0.08506, 0.288, 0.08506, 0.2854, 0.09646, 0.2854, 0.09646, 0.288, 0.08882, 0.288, 0.08882, 0.2854, 0.08506, 0.2854, 0.08506, 0.288, 0.07742, 0.288, 0.07742, 0.2854, 0.09323, 0.2854, 0.09323, 0.288, 0.09646, 0.288, 0.09646, 0.2854, 0.08815, 0.2854, 0.08815, 0.288, 0.08506, 0.288, 0.08506, 0.2854, 0.09027, 0.2854, 0.09027, 0.288, 0.08704, 0.288, 0.08704, 0.2854, 0.07967, 0.2854, 0.07967, 0.288, 0.08586, 0.288, 0.08586, 0.2854, 0.08882, 0.2854, 0.08882, 0.288, 0.09205, 0.288, 0.09205, 0.2854, 0.08263, 0.298, 0.09027, 0.298, 0.09027, 0.2904, 0.08704, 0.2904, 0.08586, 0.2904, 0.08263, 0.2904, 0.09006, 0.2854, 0.09006, 0.288, 0.0977, 0.288, 0.0977, 0.2854, 0.08408, 0.2777, 0.07644, 0.2777, 0.07644, 0.2854, 0.07967, 0.2854, 0.08085, 0.2854, 0.08408, 0.2854, 0.08506, 0.2854, 0.08506, 0.288, 0.08815, 0.288, 0.08815, 0.2854, 0.07967, 0.2854, 0.07967, 0.2885, 0.08085, 0.2873, 0.08085, 0.2854, 0.09323, 0.2885, 0.09323, 0.2854, 0.09205, 0.2854, 0.09205, 0.2873, 0.09205, 0.2873, 0.08085, 0.2873, 0.07967, 0.2885, 0.08586, 0.2885, 0.08704, 0.2885, 0.09323, 0.2885, 0.09646, 0.2777, 0.08882, 0.2777, 0.08882, 0.2854, 0.09205, 0.2854, 0.09323, 0.2854, 0.09646, 0.2854, 0.0977, 0.2854, 0.0977, 0.288, 0.09006, 0.288, 0.09006, 0.2854, 0.08586, 0.2854, 0.08586, 0.288, 0.08263, 0.288, 0.08263, 0.2854, 0.07644, 0.2854, 0.07644, 0.288, 0.07967, 0.288, 0.07967, 0.2854, 0.08815, 0.2854, 0.08815, 0.288, 0.09006, 0.288, 0.09006, 0.2854, 0.08408, 0.2854, 0.08408, 0.288, 0.07644, 0.288, 0.07644, 0.2854, 0.09006, 0.2854, 0.09006, 0.288, 0.08815, 0.288, 0.08815, 0.2854, 0.08704, 0.2854, 0.08704, 0.288, 0.09323, 0.288, 0.09323, 0.2854, 0.08506, 0.2854, 0.08506, 0.288, 0.08697, 0.288, 0.08697, 0.2854, 0.08506, 0.2854, 0.08506, 0.288, 0.07742, 0.288, 0.07742, 0.2854, 0.08263, 0.2854, 0.08263, 0.288, 0.09027, 0.288, 0.09027, 0.2854, 0.09205, 0.2854, 0.09205, 0.288, 0.08085, 0.288, 0.08085, 0.2854, 0.08085, 0.2854, 0.08085, 0.288, 0.08408, 0.288, 0.08408, 0.2854, 0.08697, 0.2854, 0.08697, 0.288, 0.08506, 0.288, 0.08506, 0.2854, 0.07742, 0.2854, 0.07742, 0.288, 0.08506, 0.288, 0.08506, 0.2854, 0.08704, 0.2885, 0.08586, 0.2885, 0.08586, 0.2904, 0.08704, 0.2904, 0.07742, 0.2854, 0.07742, 0.288, 0.08506, 0.288, 0.08506, 0.2854, 0.09646, 0.2854, 0.09646, 0.288, 0.08882, 0.288, 0.08882, 0.2854, 0.08506, 0.2854, 0.08506, 0.288, 0.07742, 0.288, 0.07742, 0.2854, 0.09323, 0.2854, 0.09323, 0.288, 0.09646, 0.288, 0.09646, 0.2854, 0.08815, 0.2854, 0.08815, 0.288, 0.08506, 0.288, 0.08506, 0.2854, 0.09027, 0.2854, 0.09027, 0.288, 0.08704, 0.288, 0.08704, 0.2854, 0.07967, 0.2854, 0.07967, 0.288, 0.08586, 0.288, 0.08586, 0.2854, 0.08882, 0.2854, 0.08882, 0.288, 0.09205, 0.288, 0.09205, 0.2854, 0.08263, 0.298, 0.09027, 0.298, 0.09027, 0.2904, 0.08704, 0.2904, 0.08586, 0.2904, 0.08263, 0.2904, 0.09006, 0.2854, 0.09006, 0.288, 0.0977, 0.288, 0.0977, 0.2854, 0.08408, 0.2777, 0.07644, 0.2777, 0.07644, 0.2854, 0.07967, 0.2854, 0.08085, 0.2854, 0.08408, 0.2854, 0.08506, 0.2854, 0.08506, 0.288, 0.08815, 0.288, 0.08815, 0.2854, 0.07967, 0.2854, 0.07967, 0.2885, 0.08085, 0.2873, 0.08085, 0.2854, 0.09323, 0.2885, 0.09323, 0.2854, 0.09205, 0.2854, 0.09205, 0.2873, 0.09205, 0.2873, 0.08085, 0.2873, 0.07967, 0.2885, 0.08586, 0.2885, 0.08704, 0.2885, 0.09323, 0.2885, 0.09646, 0.2777, 0.08882, 0.2777, 0.08882, 0.2854, 0.09205, 0.2854, 0.09323, 0.2854, 0.09646, 0.2854, 0.0977, 0.2854, 0.0977, 0.288, 0.09006, 0.288, 0.09006, 0.2854, 0.08586, 0.2854, 0.08586, 0.288, 0.08263, 0.288, 0.08263, 0.2854, 0.07644, 0.2854, 0.07644, 0.288, 0.07967, 0.288, 0.07967, 0.2854, 0.08815, 0.2854, 0.08815, 0.288, 0.09006, 0.288, 0.09006, 0.2854, 0.08408, 0.2854, 0.08408, 0.288, 0.07644, 0.288, 0.07644, 0.2854, 0.09006, 0.2854, 0.09006, 0.288, 0.08815, 0.288, 0.08815, 0.2854, 0.08704, 0.2854, 0.08704, 0.288, 0.09323, 0.288, 0.09323, 0.2854, 0.08506, 0.2854, 0.08506, 0.288, 0.08697, 0.288, 0.08697, 0.2854, 0.08506, 0.2854, 0.08506, 0.288, 0.07742, 0.288, 0.07742, 0.2854, 0.08263, 0.2854, 0.08263, 0.288, 0.09027, 0.288, 0.09027, 0.2854, 0.09205, 0.2854, 0.09205, 0.288, 0.08085, 0.288, 0.08085, 0.2854, 0.08085, 0.2854, 0.08085, 0.288, 0.08408, 0.288, 0.08408, 0.2854, 0.08697, 0.2854, 0.08697, 0.288, 0.08506, 0.288, 0.08506, 0.2854, 0.07742, 0.2854, 0.07742, 0.288, 0.08506, 0.288, 0.08506, 0.2854, 0.08704, 0.2885, 0.08586, 0.2885, 0.08586, 0.2904, 0.08704, 0.2904, 0.07742, 0.2854, 0.07742, 0.288, 0.08506, 0.288, 0.08506, 0.2854, 0.09646, 0.2854, 0.09646, 0.288, 0.08882, 0.288, 0.08882, 0.2854, 0.08506, 0.2854, 0.08506, 0.288, 0.07742, 0.288, 0.07742, 0.2854, 0.09323, 0.2854, 0.09323, 0.288, 0.09646, 0.288, 0.09646, 0.2854, 0.08815, 0.2854, 0.08815, 0.288, 0.08506, 0.288, 0.08506, 0.2854, 0.09027, 0.2854, 0.09027, 0.288, 0.08704, 0.288, 0.08704, 0.2854, 0.07967, 0.2854, 0.07967, 0.288, 0.08586, 0.288, 0.08586, 0.2854, 0.08882, 0.2854, 0.08882, 0.288, 0.09205, 0.288, 0.09205, 0.2854, 0.08263, 0.298, 0.09027, 0.298, 0.09027, 0.2904, 0.08704, 0.2904, 0.08586, 0.2904, 0.08263, 0.2904, 0.09006, 0.2854, 0.09006, 0.288, 0.0977, 0.288, 0.0977, 0.2854, 0.08408, 0.2777, 0.07644, 0.2777, 0.07644, 0.2854, 0.07967, 0.2854, 0.08085, 0.2854, 0.08408, 0.2854, 0.08506, 0.2854, 0.08506, 0.288, 0.08815, 0.288, 0.08815, 0.2854, 0.07967, 0.2854, 0.07967, 0.2885, 0.08085, 0.2873, 0.08085, 0.2854, 0.09323, 0.2885, 0.09323, 0.2854, 0.09205, 0.2854, 0.09205, 0.2873, 0.09205, 0.2873, 0.08085, 0.2873, 0.07967, 0.2885, 0.08586, 0.2885, 0.08704, 0.2885, 0.09323, 0.2885, 0.09646, 0.2777, 0.08882, 0.2777, 0.08882, 0.2854, 0.09205, 0.2854, 0.09323, 0.2854, 0.09646, 0.2854, 0.0977, 0.2854, 0.0977, 0.288, 0.09006, 0.288, 0.09006, 0.2854, 0.08586, 0.2854, 0.08586, 0.288, 0.08263, 0.288, 0.08263, 0.2854, 0.07644, 0.2854, 0.07644, 0.288, 0.07967, 0.288, 0.07967, 0.2854, 0.08815, 0.2854, 0.08815, 0.288, 0.09006, 0.288, 0.09006, 0.2854, 0.08408, 0.2854, 0.08408, 0.288, 0.07644, 0.288, 0.07644, 0.2854, 0.09006, 0.2854, 0.09006, 0.288, 0.08815, 0.288, 0.08815, 0.2854, 0.08704, 0.2854, 0.08704, 0.288, 0.09323, 0.288, 0.09323, 0.2854, 0.08506, 0.2854, 0.08506, 0.288, 0.08697, 0.288, 0.08697, 0.2854, 0.08506, 0.2854, 0.08506, 0.288, 0.07742, 0.288, 0.07742, 0.2854, 0.08263, 0.2854, 0.08263, 0.288, 0.09027, 0.288, 0.09027, 0.2854, 0.09205, 0.2854, 0.09205, 0.288, 0.08085, 0.288, 0.08085, 0.2854, 0.08085, 0.2854, 0.08085, 0.288, 0.08408, 0.288, 0.08408, 0.2854, 0.08697, 0.2854, 0.08697, 0.288, 0.08506, 0.288, 0.08506, 0.2854, 0.07742, 0.2854, 0.07742, 0.288, 0.08506, 0.288, 0.08506, 0.2854, 0.08704, 0.2885, 0.08586, 0.2885, 0.08586, 0.2904, 0.08704, 0.2904, 0.07742, 0.2854, 0.07742, 0.288, 0.08506, 0.288, 0.08506, 0.2854, 0.09646, 0.2854, 0.09646, 0.288, 0.08882, 0.288, 0.08882, 0.2854, 0.08506, 0.2854, 0.08506, 0.288, 0.07742, 0.288, 0.07742, 0.2854, 0.09323, 0.2854, 0.09323, 0.288, 0.09646, 0.288, 0.09646, 0.2854, 0.08815, 0.2854, 0.08815, 0.288, 0.08506, 0.288, 0.08506, 0.2854, 0.09027, 0.2854, 0.09027, 0.288, 0.08704, 0.288, 0.08704, 0.2854, 0.07967, 0.2854, 0.07967, 0.288, 0.08586, 0.288, 0.08586, 0.2854, 0.08882, 0.2854, 0.08882, 0.288, 0.09205, 0.288, 0.09205, 0.2854, 0.03368, 0.4618, 0.02141, 0.4618, 0.02141, 0.452, 0.03368, 0.452, 0.02141, 0.4618, 0.03368, 0.4618, 0.03368, 0.4765, 0.02141, 0.4765, 0.04086, 0.451, 0.04086, 0.4755, 0.02614, 0.4755, 0.01632, 0.4657, 0.01632, 0.451, 0.03291, 0.4564, 0.03291, 0.4711, 0.02064, 0.4711, 0.02064, 0.4564, 0.01632, 0.451, 0.01632, 0.4657, 0.02614, 0.4755, 0.04086, 0.4755, 0.04086, 0.451, 0.03818, 0.461, 0.02592, 0.461, 0.02592, 0.4512, 0.03818, 0.4512, 0.02592, 0.461, 0.03818, 0.461, 0.03818, 0.4757, 0.02592, 0.4757, 0.04086, 0.451, 0.04086, 0.4755, 0.02614, 0.4755, 0.01632, 0.4657, 0.01632, 0.451, 0.03741, 0.4556, 0.03741, 0.4703, 0.02514, 0.4703, 0.02514, 0.4556, 0.01632, 0.451, 0.01632, 0.4657, 0.02614, 0.4755, 0.04086, 0.4755, 0.04086, 0.451, 0.02437, 0.471, 0.03664, 0.471, 0.03664, 0.4808, 0.02437, 0.4808, 0.03664, 0.471, 0.02437, 0.471, 0.02437, 0.4563, 0.03664, 0.4563, 0.01912, 0.4518, 0.01912, 0.4763, 0.03385, 0.4763, 0.04366, 0.4665, 0.04366, 0.4518, 0.02514, 0.4556, 0.02514, 0.4703, 0.03741, 0.4703, 0.03741, 0.4556, 0.04366, 0.4518, 0.04366, 0.4665, 0.03385, 0.4763, 0.01912, 0.4763, 0.01912, 0.4518, 0.01986, 0.4718, 0.03213, 0.4718, 0.03213, 0.4816, 0.01986, 0.4816, 0.03213, 0.4718, 0.01986, 0.4718, 0.01986, 0.4571, 0.03213, 0.4571, 0.01912, 0.4518, 0.01912, 0.4763, 0.03385, 0.4763, 0.04366, 0.4665, 0.04366, 0.4518, 0.02064, 0.4564, 0.02064, 0.4711, 0.03291, 0.4711, 0.03291, 0.4564, 0.04366, 0.4518, 0.04366, 0.4665, 0.03385, 0.4763, 0.01912, 0.4763, 0.01912, 0.4518, 0.03385, 0.4569, 0.03385, 0.4447, 0.04366, 0.4447, 0.04366, 0.4569, 0.03385, 0.4447, 0.03385, 0.4569, 0.01912, 0.4569, 0.01912, 0.4447, 0.01912, 0.4518, 0.01912, 0.4763, 0.03385, 0.4763, 0.04366, 0.4665, 0.04366, 0.4518, 0.03291, 0.4564, 0.03291, 0.4711, 0.02064, 0.4711, 0.02064, 0.4564, 0.04366, 0.4518, 0.04366, 0.4665, 0.03385, 0.4763, 0.01912, 0.4763, 0.01912, 0.4518, 0.03385, 0.4897, 0.03385, 0.4774, 0.04366, 0.4774, 0.04366, 0.4897, 0.03385, 0.4774, 0.03385, 0.4897, 0.01912, 0.4897, 0.01912, 0.4774, 0.01912, 0.4518, 0.01912, 0.4763, 0.03385, 0.4763, 0.04366, 0.4665, 0.04366, 0.4518, 0.03741, 0.4556, 0.03741, 0.4703, 0.02514, 0.4703, 0.02514, 0.4556, 0.04366, 0.4518, 0.04366, 0.4665, 0.03385, 0.4763, 0.01912, 0.4763, 0.01912, 0.4518, 0.02614, 0.4766, 0.02614, 0.4889, 0.01632, 0.4889, 0.01632, 0.4766, 0.02614, 0.4889, 0.02614, 0.4766, 0.04086, 0.4766, 0.04086, 0.4889, 0.04086, 0.451, 0.04086, 0.4755, 0.02614, 0.4755, 0.01632, 0.4657, 0.01632, 0.451, 0.02514, 0.4556, 0.02514, 0.4703, 0.03741, 0.4703, 0.03741, 0.4556, 0.01632, 0.451, 0.01632, 0.4657, 0.02614, 0.4755, 0.04086, 0.4755, 0.04086, 0.451, 0.02614, 0.4439, 0.02614, 0.4562, 0.01632, 0.4562, 0.01632, 0.4439, 0.02614, 0.4562, 0.02614, 0.4439, 0.04086, 0.4439, 0.04086, 0.4562, 0.04086, 0.451, 0.04086, 0.4755, 0.02614, 0.4755, 0.01632, 0.4657, 0.01632, 0.451, 0.02064, 0.4564, 0.02064, 0.4711, 0.03291, 0.4711, 0.03291, 0.4564, 0.01632, 0.451, 0.01632, 0.4657, 0.02614, 0.4755, 0.04086, 0.4755, 0.04086, 0.451])
me_cube_011.materials.append(mat_material)
me_cube_011.update()

# ---- objects
ob_datasymbol = bpy.data.objects.new('DataSymbol', me_datasymbol)
ob_chip_base = bpy.data.objects.new('Chip Base', me_cube_003)
ob_datasymbol_001 = bpy.data.objects.new('DataSymbol.001', me_datasymbol_001)
ob_datasymbol_002 = bpy.data.objects.new('DataSymbol.002', me_datasymbol_002)
ob_datasymbol_003 = bpy.data.objects.new('DataSymbol.003', me_datasymbol_003)
ob_arrow = bpy.data.objects.new('Arrow', me_cube_004)
ob_pins = bpy.data.objects.new('Pins', me_cube_002)
ob_databridge = bpy.data.objects.new('DataBridge', me_cube_011)
ob_camera = bpy.data.objects.new('Camera', cam_camera)
ob_point = bpy.data.objects.new('Point', light_point)

# ---- transforms, parenting, visibility, modifiers, constraints
ob_datasymbol.location = (0.1398, 0.0, 0.12)
ob_datasymbol.rotation_euler = (3.142, -0.0, -1.571)
ob_chip_base.location = (0.0, 0.0, 0.25)
ob_datasymbol_001.location = (-0.1398, 0.0, 0.12)
ob_datasymbol_001.rotation_euler = (3.142, -0.0, 1.571)
ob_datasymbol_002.location = (0.0, 0.1398, 0.12)
ob_datasymbol_002.rotation_euler = (3.142, -0.0, 0.0)
ob_datasymbol_003.location = (0.0, -0.1398, 0.12)
ob_datasymbol_003.rotation_euler = (3.142, -0.0, 3.142)
ob_arrow.location = (0.0, 0.0, 0.1275)
ob_arrow.scale = (0.9, 0.9, 1.0)
ob_pins.location = (0.0, 0.0, 0.0)
ob_databridge.location = (0.0, 0.0, 0.0)
ob_camera.location = (0.7747, -0.4957, 0.8235)
ob_camera.rotation_euler = (0.8432, -0.01964, 1.015)
ob_camera.lock_rotations_4d = False
ob_camera.empty_display_type = 'ARROWS'
ob_camera.color = (0.0, 0.0, 0.0, 0.0)
ob_camera.display_type = 'WIRE'
ob_camera.lineart.crease_threshold = 0.0
ob_point.location = (0.5917, 0.1795, 0.9858)

# ---- collection membership
col_base_parts.objects.link(ob_datasymbol)
col_base_parts.objects.link(ob_chip_base)
col_base_parts.objects.link(ob_datasymbol_001)
col_base_parts.objects.link(ob_datasymbol_002)
col_base_parts.objects.link(ob_datasymbol_003)
col_base_parts.objects.link(ob_arrow)
col_base_parts.objects.link(ob_pins)
col_combined_mesh.objects.link(ob_databridge)
col_rendering.objects.link(ob_camera)
col_rendering.objects.link(ob_point)
def _layer_coll(name, lc=None):
    lc = lc or bpy.context.view_layer.layer_collection
    for c in lc.children:
        if c.name == name: return c
        r = _layer_coll(name, c)
        if r: return r
_layer_coll('Base Parts').exclude = True

# ---- scene / render settings (as saved in the file)
scene.camera = ob_camera
scene.frame_start = 1; scene.frame_end = 250; scene.frame_set(1)
scene.render.engine = 'BLENDER_EEVEE_NEXT'
scene.render.resolution_x = 512
scene.render.resolution_y = 512
scene.render.film_transparent = True
scene.render.bake_bias = 0.0
scene.render.bake_samples = 0
scene.cycles.sampling_pattern = 'TABULATED_SOBOL'
scene.eevee.use_volume_custom_range = False
bpy.context.view_layer.update()
